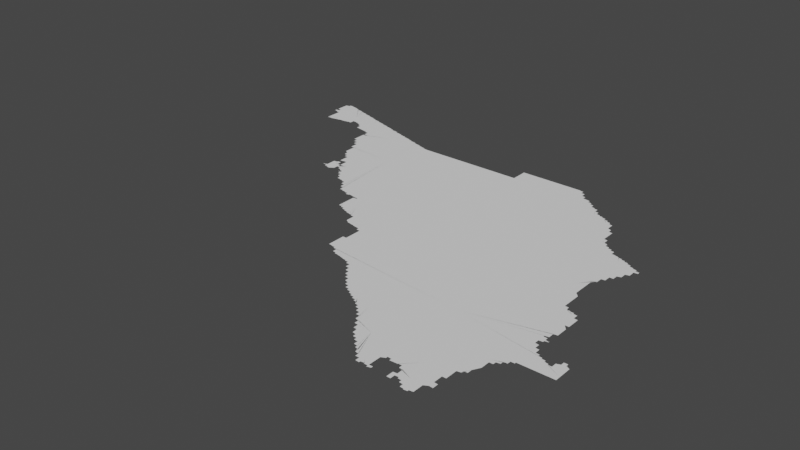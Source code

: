# Source: juarez.blend  (saved by Blender 3.3.6; exported with 4.5.12 LTS)
import bpy
from mathutils import Matrix  # noqa: F401  (used for matrix-valued properties, if any)

bpy.ops.wm.read_factory_settings(use_empty=True)
scene = bpy.context.scene
scene.name = 'Scene'

# ---- collections
col_collection = bpy.data.collections.new('Collection'); scene.collection.children.link(col_collection)

# ---- node groups
ng_auto_smooth = bpy.data.node_groups.new('Auto Smooth', 'GeometryNodeTree')
_s = ng_auto_smooth.interface.new_socket(name='Geometry', in_out='OUTPUT', socket_type='NodeSocketGeometry')
_s = ng_auto_smooth.interface.new_socket(name='Geometry', in_out='INPUT', socket_type='NodeSocketGeometry')
_s = ng_auto_smooth.interface.new_socket(name='Angle', in_out='INPUT', socket_type='NodeSocketFloat')
_s.subtype = 'ANGLE'
_s.min_value = 0.0
_s.max_value = 3.142
ng_auto_smooth.is_modifier = True
_N = ng_auto_smooth.nodes; _L = ng_auto_smooth.links
n0 = _N.new('NodeGroupOutput'); n0.name = 'Group Output'; n0.location = (480, -100)
n1 = _N.new('NodeGroupInput'); n1.name = 'Group Input'; n1.location = (-420, -300)
n2 = _N.new('NodeGroupInput'); n2.name = 'Group Input.001'; n2.location = (-60, -100)
n3 = _N.new('GeometryNodeSetShadeSmooth'); n3.name = 'Set Shade Smooth'; n3.location = (120, -100)
n3.domain = 'EDGE'
n4 = _N.new('GeometryNodeSetShadeSmooth'); n4.name = 'Set Shade Smooth.001'; n4.location = (300, -100)
n5 = _N.new('GeometryNodeInputMeshEdgeAngle'); n5.name = 'Edge Angle'; n5.location = (-420, -220)
n6 = _N.new('GeometryNodeInputEdgeSmooth'); n6.name = 'Is Edge Smooth'; n6.location = (-60, -160)
n7 = _N.new('GeometryNodeInputShadeSmooth'); n7.name = 'Is Face Smooth'; n7.location = (-240, -340)
n8 = _N.new('FunctionNodeBooleanMath'); n8.name = 'Boolean Math'; n8.location = (-60, -220)
n9 = _N.new('FunctionNodeCompare'); n9.name = 'Compare'; n9.location = (-240, -180)
n9.operation = 'LESS_EQUAL'
_L.new(n5.outputs[0], n9.inputs[0])
_L.new(n4.outputs[0], n0.inputs[0])
_L.new(n1.outputs[1], n9.inputs[1])
_L.new(n9.outputs[0], n8.inputs[0])
_L.new(n7.outputs[0], n8.inputs[1])
_L.new(n2.outputs[0], n3.inputs[0])
_L.new(n6.outputs[0], n3.inputs[1])
_L.new(n3.outputs[0], n4.inputs[0])
_L.new(n8.outputs[0], n3.inputs[2])
n0.is_active_output = True

# ---- world
world_world = bpy.data.worlds.new('World'); scene.world = world_world
world_world.use_nodes = True; world_world.node_tree.nodes.clear()
_N = world_world.node_tree.nodes; _L = world_world.node_tree.links
n0 = _N.new('ShaderNodeOutputWorld'); n0.name = 'World Output'; n0.location = (300, 300)
n1 = _N.new('ShaderNodeBackground'); n1.name = 'Background'; n1.location = (10, 300)
n1.inputs[0].default_value = (0.05088, 0.05088, 0.05088, 1.0)
_L.new(n1.outputs[0], n0.inputs[0])
n0.is_active_output = True
world_world.color = (0.05088, 0.05088, 0.05088)
world_world.use_sun_shadow = False
world_world.sun_shadow_jitter_overblur = 0.0

# ---- meshes
me_mesh = bpy.data.meshes.new('Mesh')
me_mesh.from_pydata([(-113.1, 30.7, -7.829e-08), (-113.1, 30.65, -9.501e-08), (-113.1, 30.69, -9.518e-08), (-113.0, 30.62, -1.734e-07), (-113.0, 30.65, -9.926e-08), (-112.3, 31.3, -9.988e-08), (-113.0, 30.59, -2.526e-08), (-113.0, 30.61, -8.835e-08), (-113.0, 30.58, -8.413e-08), (-113.0, 30.55, -7.135e-08), (-113.0, 30.57, -9.561e-08), (-113.0, 30.53, -7.469e-08), (-113.0, 30.55, -9.843e-08), (-112.7, 29.91, -6.974e-08), (-112.7, 29.94, 1.371e-07), (-112.7, 30.02, -9.407e-08), (-112.7, 30.07, -9.882e-08), (-112.7, 29.91, -9.977e-08), (-112.7, 30.01, -1.031e-07), (-112.6, 29.82, 1.733e-07), (-112.7, 29.87, -7.534e-08), (-112.8, 30.27, -8.35e-08), (-112.8, 30.38, -9.205e-08), (-112.8, 30.26, 4.756e-08), (-112.8, 30.22, -1.167e-07), (-112.8, 30.25, -9.864e-08), (-112.8, 30.19, -7.01e-08), (-112.8, 30.21, -8.978e-08), (-112.7, 30.19, -9.871e-08), (-112.9, 30.5, -1.765e-07), (-112.9, 30.53, -9.553e-08), (-112.9, 30.48, -1.135e-07), (-112.9, 30.45, -2.526e-08), (-112.9, 30.47, -8.835e-08), (-112.9, 30.44, -8.413e-08), (-112.9, 30.41, -7.135e-08), (-112.9, 30.43, -9.492e-08), (-112.8, 30.41, -9.681e-08), (-112.7, 29.88, 9.602e-08), (-115.0, 31.92, -7.436e-08), (-115.0, 31.98, -4.77e-08), (-114.9, 31.9, -9.073e-08), (-114.9, 31.99, -9.633e-08), (-114.9, 31.88, -4.328e-08), (-115.0, 32.24, -1.678e-07), (-115.0, 32.25, -6.273e-08), (-115.0, 32.25, -9.76e-08), (-115.0, 32.27, -7.469e-08), (-115.0, 32.21, -7.732e-08), (-115.0, 32.23, -9.926e-08), (-115.0, 32.27, -9.926e-08), (-115.0, 32.29, -7.732e-08), (-115.0, 32.12, -8.823e-08), (-115.0, 32.16, -1.38e-07), (-115.0, 32.19, -7.55e-08), (-115.0, 32.21, -9.485e-08), (-115.0, 32.29, -9.926e-08), (-115.0, 32.32, -1.828e-07), (-115.0, 32.06, -7.219e-08), (-115.0, 32.11, -9.395e-08), (-115.0, 32.17, -9.864e-08), (-115.0, 32.33, -1.2e-07), (-114.9, 32.05, -1.003e-07), (-115.0, 32.19, -9.967e-08), (-115.0, 32.41, 1.586e-08), (-114.9, 32.43, -7.283e-08), (-114.9, 32.43, -1.051e-07), (-114.9, 32.48, -7.216e-08), (-114.8, 31.37, -8.21e-08), (-114.8, 31.46, -7.657e-08), (-114.8, 31.47, -9.435e-08), (-114.8, 31.56, -8.394e-08), (-114.5, 31.61, -9.988e-08), (-114.8, 31.57, -9.164e-08), (-114.8, 31.6, -6.923e-08), (-114.8, 31.64, -7.943e-08), (-114.8, 31.38, -4.439e-08), (-114.8, 31.39, -9.17e-08), (-114.6, 31.4, -8.546e-08), (-114.6, 31.41, -9.777e-08), (-114.5, 31.42, -8.864e-08), (-114.8, 31.85, -4.357e-08), (-114.8, 31.87, -9.294e-08), (-114.8, 31.84, -6.873e-08), (-114.8, 31.72, -1.039e-07), (-114.8, 31.83, -1.213e-07), (-114.8, 31.71, -9.833e-08), (-114.8, 32.29, -9.988e-08), (-114.8, 32.49, -9.535e-08), (-114.8, 32.48, -7.839e-08), (-114.8, 32.47, -7.022e-08), (-114.7, 32.46, -4.413e-08), (-114.7, 32.45, -8.917e-08), (-114.6, 32.44, -8.153e-08), (-114.6, 32.41, -9.599e-08), (-114.6, 32.43, -9.339e-08), (-114.6, 32.42, -9.913e-08), (-114.5, 31.43, -9.788e-08), (-114.4, 31.44, -7.869e-08), (-114.4, 31.45, -9.36e-08), (-114.2, 31.46, -9.202e-08), (-114.1, 31.86, -9.988e-08), (-114.3, 32.33, -9.72e-08), (-114.3, 32.32, -9.541e-08), (-114.3, 32.31, -9.554e-08), (-114.5, 32.39, -8.148e-08), (-114.5, 32.4, -5.327e-08), (-114.5, 32.37, -7.468e-08), (-114.5, 32.38, -5.993e-08), (-114.4, 32.36, -3.139e-08), (-114.3, 32.34, -1.028e-07), (-114.2, 31.47, -8.619e-08), (-114.1, 31.48, -7.206e-08), (-114.1, 31.49, -9.651e-08), (-114.0, 31.49, -9.429e-08), (-114.0, 31.53, -1.002e-07), (-114.0, 31.53, -9.54e-08), (-114.0, 31.57, -9.926e-08), (-114.0, 31.57, -1.073e-07), (-114.0, 31.61, -9.926e-08), (-114.0, 31.61, 4.133e-07), (-114.0, 31.62, 4.036e-07), (-114.2, 32.3, -1.068e-07), (-114.2, 32.29, -9.027e-08), (-114.1, 32.28, -7.513e-08), (-114.1, 32.27, -9.01e-08), (-114.1, 32.25, -9.297e-08), (-114.1, 32.26, -4.731e-08), (-114.0, 32.23, -9.458e-08), (-114.0, 32.24, -9.503e-08), (-113.9, 32.22, -6.78e-08), (-113.9, 32.21, -9.599e-08), (-113.6, 31.33, 2.213e-08), (-113.6, 31.33, -9.961e-08), (-113.6, 31.36, -9.198e-08), (-113.9, 31.6, -6.502e-08), (-113.9, 31.61, -9.61e-08), (-113.8, 31.59, -8.788e-08), (-113.8, 31.58, -7.366e-08), (-113.7, 31.93, -9.988e-08), (-113.8, 31.56, 3.275e-08), (-113.7, 31.55, -8.85e-08), (-113.7, 31.54, -9.59e-08), (-113.7, 31.53, -4.876e-08), (-113.4, 31.75, -9.988e-08), (-113.7, 31.49, -2.85e-08), (-113.7, 31.51, -8.705e-08), (-113.6, 31.45, -1.111e-07), (-113.6, 31.41, -1.225e-07), (-113.6, 31.41, -9.835e-08), (-113.6, 31.45, -9.686e-08), (-113.9, 32.2, -1.144e-07), (-113.9, 32.19, -9.268e-08), (-113.8, 32.18, -8.36e-08), (-113.8, 32.17, -8.751e-08), (-113.7, 32.16, -8.857e-08), (-113.7, 32.15, -8.647e-08), (-113.7, 32.13, -9.886e-08), (-113.7, 32.14, -7.156e-08), (-113.6, 32.12, -1.063e-07), (-113.6, 32.11, -8.918e-08), (-113.6, 31.32, -5.29e-08), (-113.5, 31.31, -9.879e-08), (-113.5, 31.3, -9.334e-08), (-113.4, 31.29, -9.166e-08), (-113.4, 31.28, -6.995e-08), (-113.3, 31.27, -9.645e-08), (-113.3, 31.26, -8.449e-08), (-113.4, 32.03, -9.167e-08), (-113.3, 32.01, -8.127e-08), (-113.6, 32.09, -9.603e-08), (-113.6, 32.1, -7.655e-08), (-113.5, 32.08, -7.93e-08), (-113.5, 32.07, -8.586e-08), (-113.4, 32.06, 4.003e-08), (-113.4, 32.04, -1.047e-07), (-113.3, 32.02, -5.845e-08), (-113.1, 30.8, -6.657e-08), (-113.1, 30.75, -9.234e-08), (-113.1, 30.79, -9.445e-08), (-113.1, 30.81, -9.177e-08), (-113.1, 30.88, -1.064e-08), (-113.1, 30.75, -9.624e-08), (-113.1, 30.89, -9.636e-08), (-113.1, 31.0, -1.025e-07), (-113.1, 31.03, -7.491e-08), (-113.1, 31.01, -9.754e-08), (-113.0, 31.03, -9.786e-08), (-113.2, 31.25, -9.832e-08), (-113.2, 31.24, -7.261e-08), (-113.2, 31.22, -6.698e-08), (-113.1, 31.21, -9.603e-08), (-113.1, 31.2, -5.784e-08), (-113.1, 31.14, 2.805e-08), (-113.1, 31.19, -9.767e-08), (-113.1, 31.07, -9.132e-08), (-113.0, 31.07, -9.916e-08), (-113.0, 31.69, -9.988e-08), (-113.2, 31.97, -9.763e-08), (-113.2, 31.99, -6.663e-08), (-113.2, 31.98, -6.799e-08), (-113.1, 31.96, -9.017e-08), (-113.1, 31.95, -9.814e-08), (-113.0, 31.94, -6.089e-08), (-113.0, 31.93, -9.599e-08), (-113.0, 31.92, -1.146e-07), (-113.0, 31.91, -9.021e-08), (-113.2, 32.0, -6.207e-08), (-112.9, 31.9, -7.432e-08), (-112.9, 31.89, -9.678e-08), (-112.8, 31.88, -8.531e-08), (-112.8, 31.87, -9.375e-08), (-112.8, 31.86, -1.077e-07), (-112.8, 31.85, -9.544e-08), (-112.7, 31.84, -1.001e-07), (-112.7, 31.83, -9.466e-08), (-112.7, 31.81, -9.296e-08), (-112.7, 31.82, -7.09e-08), (-112.4, 28.8, -9.252e-08), (-112.4, 28.78, -8.836e-08), (-112.4, 28.79, -1.006e-07), (-112.3, 28.76, -4.128e-08), (-112.3, 28.77, -9.597e-08), (-112.6, 28.87, 2.166e-07), (-112.6, 28.87, -9.115e-08), (-112.6, 28.89, -6.606e-08), (-112.5, 28.86, -8.499e-08), (-112.5, 28.87, -9.681e-08), (-112.5, 28.9, -7.135e-08), (-112.5, 28.91, -9.5e-08), (-112.5, 28.92, -6.703e-08), (-112.5, 28.84, -7.859e-08), (-112.5, 28.85, -9.51e-08), (-112.5, 28.93, -9.399e-08), (-112.5, 28.94, -6.703e-08), (-112.5, 29.08, -3.816e-08), (-112.5, 28.95, -9.724e-08), (-112.5, 29.07, -9.757e-08), (-112.5, 29.09, -8.906e-08), (-112.5, 28.82, 2.12e-08), (-112.4, 28.81, -8.206e-08), (-112.4, 29.12, -9.988e-08), (-112.5, 29.14, -4.43e-08), (-112.5, 29.18, -8.877e-08), (-112.4, 29.19, -1.02e-07), (-112.4, 29.36, -9.019e-08), (-112.4, 29.41, -8.4e-08), (-112.4, 29.21, -7.698e-08), (-112.4, 29.34, -3.221e-08), (-112.4, 29.21, -9.926e-08), (-112.4, 29.31, -7.355e-08), (-112.4, 29.33, -8.791e-08), (-112.4, 29.41, -9.96e-08), (-112.4, 29.22, -5.682e-08), (-112.6, 29.76, -1.304e-07), (-112.6, 29.72, -9.359e-08), (-112.6, 29.75, -9.508e-08), (-112.6, 29.7, -2.378e-07), (-112.5, 29.67, -8.127e-08), (-112.5, 29.69, -9.282e-08), (-112.5, 29.66, -6.126e-08), (-111.4, 30.08, -9.891e-08), (-112.5, 29.64, -4.484e-08), (-112.5, 29.61, -7.327e-08), (-112.5, 29.63, -8.983e-08), (-112.5, 29.6, -5.327e-08), (-112.4, 29.59, -2.956e-08), (-112.4, 29.51, -7.759e-08), (-112.4, 29.57, -1.026e-07), (-112.4, 29.5, -4.966e-09), (-112.4, 29.48, -7.878e-08), (-112.4, 29.5, -9.123e-08), (-112.6, 29.79, -7.01e-08), (-112.6, 29.79, -9.837e-08), (-112.3, 28.77, -9.563e-08), (-112.3, 28.78, -9.803e-08), (-112.3, 29.11, -1.409e-07), (-112.2, 29.03, -9.779e-08), (-112.2, 28.85, -9.219e-08), (-112.2, 28.93, -1.129e-07), (-112.3, 29.09, -9.317e-08), (-112.3, 29.11, -7.295e-08), (-112.2, 28.85, -5.76e-08), (-112.2, 29.06, -1.008e-07), (-112.2, 29.08, -2.869e-07), (-112.2, 28.93, -7.314e-08), (-112.2, 28.97, -9.777e-08), (-112.2, 29.0, -8.735e-08), (-112.2, 29.01, -9.196e-08), (-112.2, 29.03, -6.973e-08), (-112.2, 28.99, -8.187e-08), (-112.2, 29.02, 2.483e-09), (-112.2, 29.09, -1.037e-07), (-112.1, 28.97, -9.346e-08), (-112.1, 29.03, -9.18e-08), (-112.1, 29.09, -1.026e-07), (-112.1, 28.96, 1.656e-08), (-112.0, 29.15, -9.91e-08), (-112.1, 28.93, -2.148e-08), (-112.1, 28.95, -7.991e-08), (-112.1, 28.91, -5.067e-08), (-112.0, 28.88, -1.691e-07), (-112.0, 28.86, -8.121e-08), (-112.0, 28.87, -9.744e-08), (-112.3, 29.32, -6.542e-08), (-112.3, 29.22, -6.161e-08), (-112.3, 29.33, -9.967e-08), (-112.2, 29.29, -2.742e-08), (-112.2, 29.33, -8.22e-08), (-112.2, 29.26, -9.506e-08), (-112.2, 29.16, -1.028e-07), (-112.2, 29.25, -1.216e-07), (-112.2, 29.13, -7.058e-08), (-112.2, 29.15, -8.741e-08), (-112.2, 29.13, -9.926e-08), (-111.7, 28.46, -9.575e-08), (-112.0, 28.76, -1.092e-07), (-111.9, 28.73, -7.627e-08), (-111.9, 28.75, -9.926e-08), (-111.9, 28.77, -8.609e-08), (-111.9, 28.71, -7.491e-08), (-111.9, 28.73, -9.76e-08), (-111.9, 28.69, -7.135e-08), (-111.9, 28.71, -9.587e-08), (-111.9, 28.68, -6.703e-08), (-111.9, 28.69, -9.665e-08), (-111.8, 28.66, -6.916e-08), (-111.8, 28.64, -3.917e-08), (-111.8, 28.63, -7.228e-08), (-111.8, 28.61, -6.78e-08), (-111.8, 28.57, 3.948e-08), (-111.8, 28.59, -8.91e-08), (-111.7, 28.53, -1.054e-07), (-111.7, 28.49, -1.161e-07), (-111.7, 28.53, -9.672e-08), (-111.7, 28.49, -9.813e-08), (-112.0, 28.84, -7.405e-08), (-111.9, 28.83, -9.986e-08), (-111.7, 28.44, 1.01e-07), (-111.6, 28.43, -8.44e-08), (-111.6, 28.42, -5.977e-08), (-111.5, 28.41, -9.454e-08), (-111.5, 28.4, -6.459e-08), (-111.5, 28.39, -8.904e-08), (-111.5, 28.38, -6.459e-08), (-111.4, 28.35, -3.36e-08), (-111.4, 28.37, -8.403e-08), (-111.4, 28.33, 1.678e-08), (-111.4, 28.31, -7.025e-08), (-111.4, 28.28, -1.619e-07), (-111.4, 28.31, -9.76e-08), (-111.4, 28.26, -2.78e-07), (-111.3, 28.15, -7.295e-08), (-111.3, 28.12, -1.147e-07), (-111.3, 28.15, -9.481e-08), (-111.2, 28.09, -1.881e-08), (-111.2, 28.11, -8.791e-08), (-111.2, 28.07, -7.412e-08), (-111.2, 28.04, -1.115e-07), (-111.2, 28.07, -9.848e-08), (-111.2, 28.02, -2.156e-07), (-111.2, 27.99, -7.283e-08), (-111.2, 28.01, -9.305e-08), (-111.1, 27.96, -9.146e-08), (-111.1, 27.99, -9.554e-08), (-110.9, 27.96, -9.94e-08), (-111.0, 27.96, -1.725e-07), (-111.3, 28.23, -7.025e-08), (-111.3, 28.25, -8.992e-08), (-111.3, 28.2, -1.09e-07), (-111.3, 28.23, -9.76e-08), (-111.3, 28.17, -8.113e-08), (-111.3, 28.19, -8.791e-08), (-111.0, 27.94, -1.013e-07), (-110.9, 27.92, -7.283e-08), (-110.9, 27.93, -9.889e-08), (-110.9, 27.9, -1.291e-07), (-110.9, 27.91, -9.492e-08), (-110.9, 27.88, -1.288e-07), (-110.9, 27.85, -5.978e-08), (-110.9, 27.87, -9.848e-08), (-110.9, 27.87, -9.399e-08), (-110.8, 27.89, -9.309e-08), (-110.8, 27.88, -6.703e-08), (-110.8, 27.91, -9.645e-08), (-110.8, 27.9, -6.703e-08), (-110.8, 27.91, -1.008e-07), (-110.8, 27.9, -6.86e-08), (-110.7, 27.89, -9.827e-08), (-110.6, 27.44, -7.973e-08), (-110.6, 27.31, -9.348e-08), (-110.6, 27.43, -9.951e-08), (-110.6, 27.3, -9.452e-08), (-110.6, 27.31, -9.332e-08), (-110.5, 27.28, -8.564e-08), (-110.5, 27.29, -9.525e-08), (-110.5, 27.26, -8.585e-08), (-110.5, 27.27, -9.862e-08), (-110.4, 27.24, -8.995e-08), (-110.4, 27.25, -9.668e-08), (-110.4, 27.22, -8.999e-08), (-110.4, 27.23, -9.597e-08), (-110.6, 27.64, -9.797e-08), (-110.6, 27.8, -1.013e-07), (-110.6, 27.82, -8.89e-08), (-110.2, 27.48, -9.988e-08), (-110.5, 27.83, -9.5e-08), (-110.7, 27.88, -6.855e-08), (-110.6, 27.87, -9.372e-08), (-110.6, 27.86, -4.661e-08), (-110.5, 27.86, -9.515e-08), (-110.5, 27.84, -9.427e-08), (-110.4, 27.2, -9.681e-08), (-110.3, 27.18, -9.549e-08), (-110.3, 27.19, -9.681e-08), (-110.3, 27.16, -6.605e-08), (-110.3, 27.17, -9.518e-08), (-110.2, 27.15, -9.707e-08), (-110.2, 27.14, -5.375e-08), (-110.2, 27.13, -9.759e-08), (-110.2, 27.12, -7.535e-08), (-110.1, 27.11, -7.885e-08), (-110.1, 27.1, -5.845e-08), (-110.0, 27.09, -7.552e-08), (-110.3, 27.33, -9.988e-08), (-110.4, 27.21, -9.472e-08), (-109.9, 26.86, 7.529e-09), (-109.9, 26.81, -8.247e-08), (-109.8, 26.75, -1.126e-07), (-109.9, 26.81, -9.451e-08), (-109.8, 26.74, -9.002e-08), (-109.8, 26.75, -9.696e-08), (-108.2, 29.21, -1.039e-07), (-110.0, 27.08, -5.845e-08), (-110.0, 27.07, -7.549e-08), (-110.0, 27.06, -7.228e-08), (-109.9, 27.02, 7.129e-08), (-109.9, 27.05, -9.282e-08), (-109.9, 26.97, -8.024e-08), (-109.9, 26.92, -8.53e-08), (-109.9, 26.97, -8.479e-08), (-109.9, 26.91, -8.343e-08), (-109.4, 25.98, -3.643e-08), (-109.7, 26.73, -9.826e-08), (-109.7, 26.72, -7.402e-08), (-109.6, 26.71, -9.559e-08), (-109.6, 26.7, -8.578e-08), (-109.5, 26.68, -4.582e-08), (-109.4, 26.67, -9.467e-08), (-109.4, 26.66, 1.619e-10), (-109.2, 25.59, -7.766e-08), (-109.1, 25.59, -9.833e-08), (-109.1, 25.54, -4.165e-07), (-109.4, 25.83, -8.773e-08), (-109.4, 25.97, -9.352e-08), (-109.4, 25.68, -7.255e-08), (-109.4, 25.83, -8.943e-08), (-109.4, 25.66, -1.264e-07), (-109.3, 26.01, -9.988e-08), (-109.3, 25.65, -9.486e-08), (-109.3, 25.64, -7.373e-08), (-109.2, 25.63, -9.448e-08), (-109.2, 25.62, -5.69e-08), (-109.2, 25.61, -1.026e-07), (-109.4, 25.99, -9.848e-08), (-109.4, 26.02, -1.242e-07), (-109.4, 26.03, -9.597e-08), (-109.4, 26.06, -9.768e-08), (-109.4, 26.1, -4.024e-08), (-109.4, 26.07, -9.623e-08), (-109.4, 26.13, -6.835e-08), (-109.3, 26.13, -9.848e-08), (-109.3, 26.16, -1.303e-07), (-109.3, 26.17, -9.396e-08), (-109.3, 26.2, -9.123e-08), (-109.3, 26.21, -9.196e-08), (-109.3, 26.24, 5.127e-08), (-109.3, 26.55, -7.584e-08), (-109.3, 26.27, -6.748e-08), (-109.3, 26.53, -7.135e-08), (-109.3, 26.55, -9.587e-08), (-109.3, 26.27, -9.975e-08), (-109.3, 26.53, -9.834e-08), (-109.4, 26.64, -1.494e-07), (-109.4, 26.65, -9.033e-08), (-109.4, 26.62, -1.028e-07), (-109.4, 26.6, -1.513e-07), (-109.3, 26.65, -9.988e-08), (-109.3, 26.57, -7.698e-08), (-109.3, 26.59, -9.926e-08), (-109.3, 26.57, -9.76e-08), (-109.1, 25.52, -1.438e-07), (-105.4, 25.24, -9.911e-08), (-109.1, 25.49, -7.75e-08), (-109.1, 25.51, -8.894e-08), (-109.1, 25.47, -6.405e-08), (-109.0, 25.45, -4.139e-08), (-109.0, 25.43, -9.948e-08), (-109.0, 25.42, -7.783e-08), (-109.0, 25.43, -9.789e-08), (-108.9, 25.41, -9.234e-08), (-108.9, 25.4, -5.787e-08), (-108.8, 25.39, -9.207e-08), (-108.8, 25.38, -8.988e-08), (-108.5, 25.27, -3.609e-08), (-108.7, 25.36, 1.357e-07), (-108.7, 25.35, -8.746e-08), (-108.6, 25.34, -7.145e-08), (-108.6, 25.33, -9.595e-08), (-108.6, 25.32, -6.614e-08), (-108.5, 25.31, -9.028e-08), (-108.5, 25.29, -6.058e-08), (-108.2, 24.91, 1.565e-08), (-108.2, 24.89, -5.57e-08), (-108.5, 25.25, -6.796e-08), (-108.4, 25.23, -7.283e-08), (-108.4, 25.25, -9.741e-08), (-108.4, 25.21, -7.698e-08), (-108.4, 25.23, -9.403e-08), (-108.4, 25.21, -9.926e-08), (-108.4, 25.15, 5.854e-10), (-108.4, 25.13, -2.532e-08), (-108.3, 25.12, -8.397e-08), (-108.3, 25.09, -7.275e-08), (-108.3, 25.11, -9.399e-08), (-108.3, 25.07, -7.55e-08), (-108.3, 25.09, -9.325e-08), (-108.3, 25.04, -1.646e-07), (-108.3, 25.07, -9.926e-08), (-108.3, 25.01, -4.957e-10), (-108.3, 25.03, -8.791e-08), (-108.2, 25.0, -6.703e-08), (-108.2, 24.97, -7.283e-08), (-108.2, 24.99, -9.508e-08), (-108.2, 24.97, -9.76e-08), (-107.9, 24.64, -1.057e-07), (-107.9, 24.62, -8.462e-08), (-107.9, 24.59, -5.975e-08), (-107.9, 24.61, -8.978e-08), (-107.9, 24.58, -8.041e-08), (-107.9, 24.56, -8.297e-08), (-107.8, 24.54, -6.703e-08), (-107.8, 24.55, -9.291e-08), (-108.1, 24.87, -7.132e-08), (-108.1, 24.85, -7.55e-08), (-108.1, 24.87, -9.677e-08), (-108.1, 24.82, -1.585e-07), (-108.1, 24.85, -9.842e-08), (-108.1, 24.8, -1.418e-07), (-108.1, 24.78, -1.785e-07), (-108.0, 24.75, -7.283e-08), (-108.0, 24.77, -9.479e-08), (-108.0, 24.72, -1.457e-07), (-108.0, 24.75, -9.76e-08), (-108.0, 24.69, -8.446e-08), (-108.0, 24.67, -7.157e-08), (-107.5, 24.32, -5.659e-08), (-107.8, 24.52, -6.703e-08), (-107.8, 24.53, -9.678e-08), (-107.8, 24.49, -5.007e-08), (-107.8, 24.51, -9.399e-08), (-107.8, 24.47, -7.135e-08), (-107.8, 24.46, -1.095e-07), (-107.8, 24.47, -9.288e-08), (-107.7, 24.44, -7.195e-08), (-107.7, 24.45, -9.926e-08), (-107.7, 24.42, -8.992e-08), (-107.7, 24.43, -9.447e-08), (-107.7, 24.4, -1.129e-07), (-107.7, 24.41, -9.508e-08), (-107.6, 24.38, -7.01e-08), (-107.6, 24.39, -9.848e-08), (-107.6, 24.36, -3.21e-09), (-107.6, 24.34, -9.822e-08), (-107.6, 24.35, -9.41e-08), (-107.5, 24.3, 2.62e-08), (-107.5, 24.28, -9.723e-08), (-107.5, 24.29, -9.223e-08), (-107.4, 24.26, -1.15e-07), (-107.4, 24.27, -9.382e-08), (-107.4, 24.24, -7.195e-08), (-107.4, 24.25, -9.926e-08), (-107.4, 24.22, -9.228e-08), (-107.4, 24.23, -9.623e-08), (-107.3, 24.2, -9.721e-08), (-107.3, 24.21, -9.838e-08), (-107.3, 24.18, -7.01e-08), (-107.3, 24.19, -9.848e-08), (-107.3, 24.27, -9.988e-08), (-107.3, 24.16, 1.972e-09), (-107.2, 24.14, -1.066e-07), (-107.2, 24.15, -9.296e-08), (-107.1, 24.0, -8.092e-08), (-107.0, 23.98, -8.319e-08), (-107.0, 23.96, -1.057e-07), (-107.0, 23.94, -8.35e-08), (-107.0, 23.95, -9.797e-08), (-107.0, 23.92, -8.351e-08), (-107.0, 23.93, -9.399e-08), (-107.0, 23.9, -6.703e-08), (-107.0, 23.91, -9.399e-08), (-106.9, 23.87, -7.132e-08), (-106.9, 23.89, -9.399e-08), (-106.9, 23.85, -7.135e-08), (-106.9, 23.87, -9.363e-08), (-106.9, 23.83, -7.135e-08), (-106.9, 23.85, -9.445e-08), (-106.9, 23.81, -7.135e-08), (-106.9, 23.83, -9.587e-08), (-107.2, 24.12, -2.623e-08), (-107.2, 24.09, -8.888e-08), (-107.2, 24.11, -9.255e-08), (-107.1, 24.07, -2.619e-08), (-107.1, 24.05, -8.387e-08), (-107.1, 24.03, -8.021e-08), (-107.1, 24.02, -8.041e-08), (-107.0, 24.14, -9.988e-08), (-106.8, 23.68, -1.617e-07), (-106.8, 23.66, -2.78e-07), (-106.7, 23.63, -7.025e-08), (-106.7, 23.65, -8.991e-08), (-106.7, 23.6, -1.064e-07), (-106.7, 23.63, -9.785e-08), (-106.7, 23.58, -2.771e-07), (-106.7, 23.55, -7.295e-08), (-106.7, 23.57, -9.317e-08), (-106.7, 23.52, -1.612e-07), (-106.7, 23.55, -9.76e-08), (-106.2, 23.46, -9.988e-08), (-106.6, 23.49, -5.747e-08), (-106.6, 23.51, -8.93e-08), (-106.6, 23.47, -7.192e-08), (-106.6, 23.43, 5.287e-08), (-106.6, 23.47, -2.192e-08), (-106.6, 23.41, -6.95e-08), (-106.6, 23.38, -1.567e-07), (-106.6, 23.41, -9.895e-08), (-106.9, 23.79, -7.135e-08), (-106.9, 23.81, -9.587e-08), (-106.8, 23.76, -1.048e-07), (-106.8, 23.79, -9.681e-08), (-106.9, 24.25, -9.988e-08), (-106.8, 23.74, -1.4e-07), (-106.8, 23.71, -7.025e-08), (-106.8, 23.73, -8.992e-08), (-106.8, 23.71, -9.76e-08), (-106.2, 23.03, -7.135e-08), (-106.5, 23.36, -3.084e-07), (-106.5, 23.33, -7.192e-08), (-106.5, 23.35, -9.405e-08), (-106.5, 23.3, -1.363e-07), (-106.5, 23.33, -9.96e-08), (-106.5, 23.27, -6.796e-08), (-106.5, 23.29, -9.182e-08), (-106.5, 23.24, -1.553e-07), (-106.5, 23.27, -9.571e-08), (-106.4, 23.22, -2.219e-07), (-106.4, 23.2, -8.002e-08), (-106.4, 23.19, -1.482e-08), (-106.4, 23.16, -6.493e-08), (-106.4, 23.14, -1.569e-07), (-106.3, 23.11, -7.732e-08), (-106.3, 23.13, -9.926e-08), (-106.3, 23.09, -7.627e-08), (-106.3, 23.11, -9.926e-08), (-106.3, 23.07, -7.468e-08), (-106.3, 23.09, -9.76e-08), (-106.3, 23.06, -7.166e-08), (-106.3, 23.07, -9.76e-08), (-106.2, 23.05, -9.631e-08), (-105.9, 22.72, -8.769e-08), (-106.2, 23.02, -6.376e-08), (-106.2, 23.0, -6.703e-08), (-106.2, 23.01, -9.201e-08), (-106.2, 22.97, -8.436e-08), (-106.2, 22.99, -9.294e-08), (-106.2, 22.95, -1.362e-07), (-106.1, 22.93, -7.291e-08), (-106.1, 22.92, -5.327e-08), (-106.1, 22.91, -5.641e-08), (-106.1, 22.89, -6.202e-08), (-106.1, 22.87, -1.581e-08), (-106.0, 22.85, -8.926e-08), (-106.0, 22.82, -1.102e-07), (-106.0, 22.81, -7.146e-08), (-106.0, 22.78, -1.17e-07), (-106.0, 22.76, -8.97e-08), (-105.9, 22.74, -1.274e-07), (-105.9, 22.7, -6.703e-08), (-105.9, 22.71, -9.26e-08), (-105.9, 22.68, -6.703e-08), (-105.9, 22.69, -9.399e-08), (-105.9, 22.65, -7.135e-08), (-105.9, 22.67, -9.5e-08), (-105.8, 22.64, -7.135e-08), (-105.8, 22.65, -9.587e-08), (-105.8, 22.61, -7.468e-08), (-105.8, 22.63, -9.681e-08), (-105.8, 22.59, -7.382e-08), (-105.8, 22.61, -9.327e-08), (-105.8, 22.57, -7.732e-08), (-105.8, 22.59, -9.926e-08), (-105.8, 22.57, -9.926e-08), (-105.7, 22.53, -1.466e-07), (-105.7, 22.69, -9.988e-08), (-105.7, 22.5, -1.773e-07), (-105.7, 22.49, -1.389e-07), (-105.7, 22.49, -1.761e-07), (-105.7, 22.51, -9.372e-08), (-105.7, 22.55, -9.784e-08), (-105.7, 22.57, -9.887e-08), (-105.7, 22.52, -1.113e-07), (-105.7, 22.55, -7.55e-08), (-105.6, 22.58, -7.886e-08), (-104.2, 27.2, -9.988e-08), (-105.5, 30.76, -9.988e-08), (-105.6, 22.57, -8.491e-08), (-105.6, 22.56, -8.973e-08), (-105.5, 22.63, -9.921e-08), (-105.5, 22.54, -8.07e-08), (-105.5, 22.55, -9.859e-08), (-105.5, 22.59, -1.003e-07), (-105.5, 22.67, -9.671e-08), (-105.5, 22.7, -4.93e-09), (-105.5, 22.52, -3.282e-08), (-105.4, 22.54, -1.238e-08), (-105.5, 22.66, -1.004e-07), (-105.5, 22.51, -7.886e-08), (-105.5, 22.62, -1.074e-07), (-105.4, 22.59, -5.971e-08), (-105.5, 22.77, -9.159e-08), (-105.5, 22.73, -1.001e-07), (-105.5, 22.83, -9.168e-08), (-105.5, 22.73, -7.311e-08), (-105.5, 22.78, -6.031e-08), (-105.5, 22.83, -8.834e-08), (-105.5, 22.87, -9.597e-08), (-105.5, 22.88, -7.899e-08), (-105.5, 22.92, -3e-09), (-105.4, 22.97, -8.411e-08), (-105.4, 22.97, -8.799e-08), (-105.4, 23.01, -9.597e-08), (-105.4, 23.02, -9.059e-08), (-105.4, 23.02, -1.294e-07), (-105.3, 22.98, -1.058e-07), (-105.3, 23.01, -9.508e-08), (-105.3, 22.95, -8.865e-08), (-105.3, 22.97, -9.119e-08), (-104.7, 23.35, -9.988e-08), (-105.4, 23.05, -9.234e-08), (-105.4, 23.07, -1.015e-07), (-105.4, 23.06, 3.472e-08), (-105.4, 23.05, -5.28e-08), (-105.4, 23.05, -9.926e-08), (-105.0, 22.66, -1.186e-07), (-105.0, 22.69, -7.349e-08), (-105.0, 22.63, -7.058e-08), (-105.0, 22.65, -8.735e-08), (-105.0, 22.59, -1.347e-07), (-105.0, 22.63, -9.915e-08), (-105.0, 22.69, -9.85e-08), (-105.0, 22.55, -1.162e-07), (-105.0, 22.59, -9.333e-08), (-105.0, 22.7, -7.7e-08), (-105.0, 22.51, -9.828e-08), (-105.0, 22.55, -9.76e-08), (-104.8, 22.65, -1.023e-07), (-104.9, 22.71, -8.949e-08), (-105.1, 22.96, -9.691e-08), (-105.1, 22.96, -4.439e-08), (-105.1, 22.97, -9.509e-08), (-105.0, 22.97, -9.91e-08), (-105.0, 22.95, -7.3e-08), (-105.0, 22.92, -1.305e-07), (-105.0, 22.88, -1.043e-07), (-105.0, 22.91, -9.488e-08), (-104.9, 30.41, -1.017e-07), (-105.1, 30.73, -9.434e-08), (-105.1, 30.63, -9.988e-08), (-105.1, 30.72, -6.631e-08), (-105.1, 30.69, -9.848e-08), (-105.1, 30.7, -7.01e-08), (-105.0, 30.68, -1.159e-07), (-105.0, 30.66, -1.131e-07), (-105.0, 30.65, -7.648e-08), (-105.0, 30.62, -8.16e-08), (-105.0, 30.63, -8.928e-08), (-104.9, 22.51, -1.348e-07), (-104.9, 22.54, -1.172e-07), (-104.9, 22.57, -9.926e-08), (-104.9, 22.59, -9.742e-08), (-104.9, 22.73, -9.695e-08), (-104.9, 22.57, -7.732e-08), (-104.9, 22.61, -9.617e-08), (-104.9, 22.59, -7.469e-08), (-104.9, 22.63, -9.549e-08), (-104.9, 22.61, -7.468e-08), (-104.8, 22.64, -7.135e-08), (-104.8, 22.63, -8.808e-08), (-104.8, 22.65, -9.933e-08), (-104.8, 22.62, -7.166e-08), (-104.8, 22.63, -9.305e-08), (-104.8, 22.6, -8.104e-08), (-104.7, 22.57, -9.881e-08), (-104.7, 22.59, -9.317e-08), (-104.7, 22.56, -1.441e-07), (-104.7, 22.54, -1.047e-07), (-104.7, 22.52, -1.009e-07), (-104.6, 22.49, -7.698e-08), (-104.6, 22.51, -9.926e-08), (-104.9, 22.72, -7.567e-08), (-104.9, 22.84, -2.713e-08), (-104.9, 22.87, -9.196e-08), (-104.9, 22.81, 1.426e-08), (-104.9, 22.78, -9.619e-08), (-104.9, 22.77, -9.895e-08), (-104.6, 22.74, -9.988e-08), (-104.7, 29.79, -9.988e-08), (-104.7, 30.01, -9.921e-08), (-104.7, 30.01, -9.056e-08), (-104.7, 30.07, -9.004e-08), (-104.7, 29.93, -9.083e-08), (-104.6, 29.87, -6.844e-08), (-104.7, 29.89, -9.76e-08), (-104.7, 29.92, -1.059e-07), (-104.7, 29.89, -7.166e-08), (-104.8, 30.37, -8.144e-08), (-104.8, 30.34, -1.014e-07), (-104.8, 30.36, -1.801e-07), (-104.8, 30.33, -8.602e-08), (-104.8, 30.32, -1.466e-07), (-104.7, 30.23, -9.795e-08), (-104.7, 30.26, -9.665e-08), (-104.8, 30.27, -9.41e-08), (-104.8, 30.3, -9.605e-08), (-104.7, 30.11, -9.43e-08), (-104.7, 30.18, -8.538e-08), (-104.7, 30.21, 2.899e-08), (-104.7, 30.23, -7.068e-08), (-104.7, 30.12, -4.71e-08), (-104.9, 30.6, -7.626e-08), (-104.9, 30.59, -7.655e-08), (-104.9, 30.57, -7.642e-08), (-104.9, 30.54, -8.814e-08), (-104.9, 30.55, -8.928e-08), (-104.5, 22.41, -1.63e-08), (-104.5, 22.38, -1.547e-07), (-104.5, 22.39, -8.432e-08), (-104.5, 22.36, -6.736e-08), (-104.5, 22.37, -9.502e-08), (-104.5, 22.37, -9.062e-08), (-104.5, 22.38, -7.025e-08), (-104.5, 22.39, -9.823e-08), (-104.4, 22.4, -1.366e-07), (-104.6, 22.48, -7.391e-08), (-104.6, 22.49, -9.76e-08), (-104.6, 22.46, -6.973e-08), (-104.6, 22.47, -9.587e-08), (-104.6, 22.44, -9.052e-08), (-104.6, 22.42, -6.522e-08), (-104.5, 22.52, -9.988e-08), (-104.4, 22.41, -9.427e-08), (-104.4, 22.42, -9.487e-08), (-104.4, 22.43, -8.763e-08), (-104.4, 22.44, -7.068e-08), (-104.3, 22.45, -9.698e-08), (-104.3, 22.46, -1.067e-07), (-104.3, 22.53, -9.279e-08), (-104.3, 22.95, -9.988e-08), (-104.5, 29.65, -9.164e-08), (-104.6, 29.76, -8.626e-08), (-104.6, 29.73, 2.589e-08), (-104.5, 29.69, -8.223e-08), (-104.5, 29.68, -9.003e-08), (-104.5, 29.63, -9.009e-08), (-104.4, 29.6, -3.198e-08), (-104.5, 29.61, -7.294e-08), (-104.5, 29.62, -7.058e-08), (-104.4, 29.58, -6.801e-08), (-104.4, 29.55, -9.52e-08), (-104.4, 29.56, -7.127e-08), (-104.3, 29.54, -7.703e-08), (-104.6, 29.84, -8.375e-08), (-104.6, 29.85, -9.067e-08), (-104.6, 29.81, -9.419e-08), (-104.6, 29.77, -9.419e-08), (-104.6, 29.8, -8.563e-08), (-104.3, 22.47, -9.597e-08), (-104.3, 22.51, 1.33e-08), (-104.3, 22.63, -9.733e-08), (-104.3, 22.47, -4.634e-08), (-104.3, 22.54, -1.002e-07), (-104.3, 22.57, -9.926e-08), (-104.3, 22.63, -8.058e-08), (-104.3, 22.65, -9.848e-08), (-104.3, 22.71, -9.559e-08), (-104.3, 22.57, -6.9e-08), (-104.3, 22.65, -9.668e-08), (-104.3, 22.72, -8.469e-08), (-104.2, 22.78, -8.025e-08), (-104.2, 22.93, -1.001e-07), (-104.1, 22.77, -9.233e-08), (-104.2, 22.95, -9.747e-08), (-104.1, 22.83, -1e-07), (-104.1, 22.92, -1.112e-07), (-104.1, 22.89, 2.893e-08), (-104.1, 22.82, -8.565e-08), (-104.1, 23.41, -9.842e-08), (-104.2, 23.1, -8.751e-08), (-104.2, 23.15, -9.815e-08), (-104.2, 23.15, -7.732e-08), (-104.2, 23.17, -9.926e-08), (-104.1, 23.19, -9.601e-08), (-104.1, 23.17, -7.829e-08), (-104.1, 23.2, -7.605e-08), (-104.1, 23.29, -9.136e-08), (-104.1, 23.3, -7.499e-08), (-104.0, 23.51, -9.97e-08), (-104.1, 23.41, -7.158e-08), (-104.1, 23.47, -1.022e-07), (-104.1, 23.48, -5.438e-08), (-103.9, 23.69, -9.95e-08), (-104.0, 23.5, -7.166e-08), (-104.0, 23.52, -1.504e-07), (-104.1, 27.74, -9.988e-08), (-103.8, 28.09, -9.98e-08), (-104.2, 29.48, -1.009e-07), (-104.2, 29.43, -9.926e-08), (-104.2, 29.37, -9.755e-08), (-104.2, 29.41, -9.681e-08), (-104.2, 29.43, -7.55e-08), (-104.2, 29.39, -7.281e-08), (-104.2, 29.41, -7.275e-08), (-104.1, 29.36, 2.62e-09), (-104.0, 29.33, -9.269e-08), (-104.1, 29.34, -8.239e-08), (-104.0, 29.31, -8.966e-08), (-104.3, 29.53, -9.382e-08), (-104.3, 29.52, -8.719e-08), (-104.3, 29.51, -9.991e-08), (-104.3, 29.49, -9.083e-08), (-104.2, 29.46, -1.474e-07), (-104.0, 23.54, -2.414e-07), (-104.0, 23.55, -9.886e-08), (-104.0, 23.56, -6.693e-08), (-103.9, 23.59, -9.767e-08), (-103.9, 23.57, -7.399e-08), (-103.9, 23.59, -7.506e-08), (-103.9, 23.61, 4.496e-08), (-103.9, 23.62, -7.88e-08), (-103.9, 23.64, -8.261e-08), (-103.8, 24.0, -9.776e-08), (-103.8, 23.87, -9.705e-08), (-103.8, 23.87, -4.717e-08), (-103.8, 24.21, -9.988e-08), (-103.8, 24.03, -9.692e-08), (-103.8, 24.04, -6.909e-08), (-103.8, 24.06, -8.4e-08), (-103.8, 24.08, -5.146e-08), (-103.8, 24.09, -7.135e-08), (-103.8, 24.11, -9.677e-08), (-103.7, 24.11, -7.468e-08), (-103.7, 24.13, -9.76e-08), (-103.7, 24.13, -8.762e-08), (-103.7, 24.15, -9.926e-08), (-103.7, 24.16, -1.233e-07), (-103.8, 26.85, -9.111e-08), (-103.8, 26.87, -9.677e-08), (-103.8, 26.87, -6.95e-08), (-103.8, 26.81, -9.848e-08), (-103.8, 26.84, -1.298e-07), (-103.8, 26.79, -8.661e-08), (-103.8, 26.81, -7.295e-08), (-103.7, 26.75, -9.926e-08), (-103.7, 26.78, -1.24e-07), (-103.7, 26.73, -5.801e-08), (-103.7, 26.75, -7.577e-08), (-103.7, 26.71, -9.027e-08), (-103.8, 27.19, -9.706e-08), (-103.8, 26.92, -6.325e-08), (-103.8, 26.9, -1.153e-07), (-103.8, 27.19, -9.125e-08), (-103.8, 26.95, -9.317e-08), (-103.8, 26.96, -7.733e-08), (-103.8, 26.99, -9.317e-08), (-103.8, 27.03, -3.194e-08), (-103.8, 27.09, -9.306e-08), (-103.8, 27.15, -3.49e-08), (-103.8, 27.0, -6.947e-08), (-103.8, 27.09, -8.629e-08), (-103.8, 27.06, -3.111e-08), (-103.9, 27.54, -9.721e-08), (-103.8, 27.25, -9.852e-08), (-103.9, 27.39, -9.901e-08), (-103.8, 27.29, -1.681e-07), (-103.9, 27.39, -1.238e-08), (-103.8, 27.29, -6.68e-08), (-103.8, 27.24, -6.412e-08), (-103.9, 27.68, -8.779e-08), (-103.9, 27.69, -9.883e-08), (-103.9, 27.8, -9.452e-08), (-103.9, 28.05, -9.916e-08), (-103.9, 27.99, -9.07e-08), (-103.9, 27.95, -5.461e-08), (-103.9, 28.02, -4.735e-08), (-103.9, 27.99, -7.068e-08), (-103.8, 28.06, -9.061e-08), (-103.8, 28.13, -9.8e-08), (-103.8, 28.1, -9.681e-08), (-103.8, 28.16, -2.975e-08), (-103.8, 28.13, -6.928e-08), (-103.8, 28.23, -9.892e-08), (-103.8, 28.19, -9.317e-08), (-103.8, 28.2, -9.664e-08), (-103.7, 28.24, -1.073e-07), (-103.7, 28.27, -9.848e-08), (-103.7, 28.33, -9.409e-08), (-103.7, 28.27, -7.167e-08), (-103.7, 28.3, -1.122e-08), (-103.7, 28.37, -9.563e-08), (-103.7, 28.87, -9.988e-08), (-103.9, 29.15, -9.988e-08), (-104.0, 29.32, -5.993e-08), (-103.9, 29.3, -7.277e-08), (-103.9, 29.29, -8.495e-08), (-103.9, 29.28, -7.036e-08), (-103.9, 29.27, -9.597e-08), (-103.8, 29.26, -1.357e-07), (-103.8, 29.25, -9.732e-08), (-103.8, 29.24, -1.068e-07), (-103.8, 29.23, -9.597e-08), (-103.7, 29.22, -1.122e-07), (-103.7, 29.21, -9.419e-08), (-103.7, 29.2, -9.975e-08), (-103.7, 29.19, -8.635e-08), (-103.7, 24.17, -8.161e-08), (-103.7, 24.19, -5.887e-08), (-103.6, 24.21, -6.651e-08), (-103.6, 24.23, -2.822e-08), (-103.6, 24.24, -6.84e-08), (-103.6, 24.26, -8.068e-08), (-103.6, 24.29, -9.312e-08), (-103.6, 24.28, -6.703e-08), (-103.5, 24.31, -9.322e-08), (-103.5, 24.3, -6.703e-08), (-103.5, 24.32, -6.973e-08), (-103.5, 24.33, -9.587e-08), (-103.5, 24.33, -7.135e-08), (-103.5, 24.35, -9.587e-08), (-103.5, 24.35, -7.135e-08), (-103.5, 24.37, -9.952e-08), (-103.5, 24.39, -9.269e-08), (-103.5, 24.38, -7.135e-08), (-103.4, 24.39, -7.135e-08), (-103.4, 24.41, -9.587e-08), (-103.4, 24.41, -7.135e-08), (-103.4, 24.43, -9.511e-08), (-103.5, 25.28, -9.718e-08), (-103.5, 25.25, -9.268e-08), (-103.5, 25.23, -9.21e-08), (-103.5, 25.25, -6.869e-08), (-103.4, 25.17, -9.38e-08), (-103.4, 25.19, -9.926e-08), (-103.4, 25.22, -1.237e-07), (-103.3, 25.05, -9.615e-08), (-103.4, 25.19, -7.192e-08), (-103.4, 25.14, -9.209e-08), (-103.4, 25.16, -2.907e-07), (-103.4, 25.11, -2.37e-08), (-103.5, 25.29, -8.978e-08), (-103.5, 25.33, -1.054e-07), (-103.5, 25.53, -9.735e-08), (-103.5, 25.57, -1.063e-07), (-103.5, 25.34, -1.053e-07), (-103.5, 25.35, -9.39e-08), (-103.4, 25.52, -8.449e-08), (-103.4, 25.36, -7.399e-08), (-103.4, 25.37, -9.926e-08), (-103.4, 25.58, -9.384e-08), (-103.4, 25.38, -1.425e-07), (-103.4, 25.47, -9.639e-08), (-103.4, 25.49, -9.039e-08), (-103.4, 25.5, -6.703e-08), (-103.4, 25.39, -9.167e-08), (-103.4, 25.48, -6.973e-08), (-103.4, 25.4, -3.608e-08), (-103.4, 25.45, -9.76e-08), (-103.4, 25.46, -7.037e-08), (-103.4, 25.61, -9.749e-08), (-103.4, 25.61, -9.411e-08), (-103.4, 25.64, -3.968e-08), (-103.4, 25.67, -9.5e-08), (-103.4, 25.68, -9.662e-08), (-103.4, 25.71, -9.848e-08), (-103.5, 26.57, -9.988e-08), (-103.4, 26.62, -7.795e-08), (-103.4, 26.53, -8.815e-08), (-103.4, 26.53, -8.018e-08), (-103.7, 26.7, 5.732e-08), (-103.7, 26.69, -8.921e-08), (-103.6, 26.68, -8.153e-08), (-103.6, 26.67, -9.339e-08), (-103.5, 26.66, -9.053e-08), (-103.5, 26.65, -8.868e-08), (-103.5, 26.64, -7.338e-08), (-103.5, 26.63, -6.444e-08), (-103.4, 26.59, -3.901e-08), (-103.4, 26.61, -8.23e-08), (-103.7, 28.34, -1.028e-07), (-103.7, 28.38, -9.558e-08), (-103.7, 28.41, -9.848e-08), (-103.6, 28.44, -6.264e-08), (-103.6, 28.41, -6.835e-08), (-103.6, 28.47, -9.237e-08), (-103.6, 28.48, -9.099e-08), (-103.6, 28.51, -9.843e-08), (-103.6, 28.52, -9.082e-08), (-103.6, 28.55, -1.214e-08), (-103.5, 28.58, -3.246e-09), (-103.5, 28.61, -9.488e-08), (-103.5, 28.62, -9.06e-08), (-103.5, 28.65, -9.419e-08), (-103.5, 28.66, -8.912e-08), (-103.5, 28.69, -9.681e-08), (-103.5, 28.7, -1.082e-07), (-103.5, 28.73, -9.926e-08), (-103.4, 28.76, -6.931e-08), (-103.5, 28.73, -7.195e-08), (-103.4, 28.79, -9.408e-08), (-103.4, 28.8, -1.007e-07), (-103.6, 29.11, -9.719e-08), (-103.5, 29.1, -1.131e-07), (-103.5, 29.09, -9.681e-08), (-103.5, 29.08, -1.084e-07), (-103.4, 29.05, -9.897e-08), (-103.5, 29.07, -9.677e-08), (-103.4, 29.06, -9.257e-08), (-103.4, 28.83, -9.023e-08), (-103.4, 29.04, -8.804e-08), (-103.4, 28.84, -1.094e-07), (-103.4, 28.87, -9.926e-08), (-103.4, 28.9, -9.332e-08), (-103.4, 29.03, -9.41e-08), (-103.4, 28.87, -7.068e-08), (-103.4, 28.93, -9.577e-08), (-103.4, 29.01, -9.761e-08), (-103.4, 29.02, -8.998e-08), (-103.7, 29.18, 2.48e-08), (-103.6, 29.16, -1.203e-09), (-103.6, 29.13, -9.926e-08), (-103.6, 29.14, -7.195e-08), (-103.6, 29.12, -1.218e-07), (-102.5, 24.54, -1.026e-07), (-103.1, 24.43, -9.16e-08), (-103.3, 24.95, -9.048e-08), (-103.2, 24.93, -9.926e-08), (-103.2, 24.94, -6.928e-08), (-103.2, 24.92, -1.325e-07), (-103.2, 24.91, -9.848e-08), (-103.2, 24.9, -1.259e-07), (-103.1, 24.88, -9.721e-08), (-103.2, 24.89, -9.681e-08), (-103.1, 24.87, -9.597e-08), (-103.1, 24.85, -9.196e-08), (-103.1, 24.86, -1.122e-07), (-103.0, 24.84, -8.664e-08), (-103.4, 25.09, -8.65e-08), (-103.3, 24.99, -8.47e-08), (-103.3, 25.03, -3.248e-08), (-103.3, 25.08, -1.18e-07), (-103.3, 24.97, -1.957e-08), (-103.3, 24.99, -7.166e-08), (-103.3, 25.43, -9.848e-08), (-103.4, 25.45, -7.468e-08), (-103.3, 25.42, -1.256e-07), (-103.4, 25.71, -7.025e-08), (-103.4, 25.73, -9.095e-08), (-103.3, 25.85, -9.56e-08), (-103.3, 25.74, -8.999e-08), (-103.3, 25.77, -9.508e-08), (-103.3, 25.84, -4.123e-08), (-103.3, 25.78, -5.409e-08), (-103.3, 26.03, -9.409e-08), (-103.4, 26.15, -1.002e-07), (-103.3, 26.03, -7.708e-08), (-103.3, 26.15, -7.01e-08), (-103.3, 26.17, 1.005e-07), (-103.3, 26.21, -8.329e-08), (-103.3, 26.22, -8.263e-08), (-103.4, 26.49, -9.51e-08), (-103.3, 26.38, -9.04e-08), (-103.3, 26.39, -9.471e-08), (-103.3, 26.43, -9.126e-08), (-103.3, 26.48, -7.212e-08), (-103.3, 26.25, -9.483e-08), (-103.3, 26.43, -8.57e-08), (-103.3, 26.33, -8.49e-08), (-103.3, 26.26, -4.002e-07), (-103.3, 26.29, -4.292e-08), (-103.3, 26.33, -1.283e-07), (-103.3, 26.29, -1.982e-08), (-103.3, 28.94, -8.949e-08), (-103.3, 28.97, 1.4e-08), (-103.3, 29.0, -8.112e-08), (-103.0, 24.83, -9.11e-08), (-102.9, 24.77, -9.838e-08), (-103.0, 24.82, 3.515e-08), (-103.0, 24.8, 7.19e-08), (-102.9, 24.78, -7.058e-08), (-102.9, 24.76, -1.239e-07), (-102.9, 24.75, -9.496e-08), (-102.8, 24.75, -9.196e-08), (-102.8, 24.77, -6.796e-08), (-102.8, 24.77, -9.929e-08), (-102.8, 24.8, -1.504e-07), (-102.8, 24.82, -1.435e-07), (-102.5, 24.59, -1.034e-07), (-102.8, 24.83, -9.294e-08), (-102.8, 24.85, -6.869e-08), (-102.8, 24.85, -9.76e-08), (-102.8, 24.88, -9.557e-08), (-102.7, 24.91, -4.052e-08), (-102.7, 24.93, -7.295e-08), (-102.5, 24.43, 5.024e-08), (-102.5, 24.43, 5.684e-08), (-102.5, 24.58, -4.578e-08), (-102.7, 24.92, -9.988e-08), (-102.7, 24.93, -9.76e-08), (-102.7, 24.96, -1.056e-07), (-102.6, 24.95, -9.711e-08), (-102.5, 24.75, -9.408e-08), (-102.6, 24.93, 9.425e-09), (-102.5, 24.89, 2.235e-08), (-102.5, 24.74, -7.496e-08), (-102.7, 24.98, -1.554e-07), (-102.7, 24.99, -9.492e-08), (-102.7, 25.01, -7.192e-08), (-102.6, 25.0, -1.036e-07), (-102.6, 25.01, -9.926e-08), (-102.6, 25.03, -1.047e-07), (-102.6, 25.01, -8.791e-08), (-102.6, 24.97, -9.848e-08), (-102.6, 24.97, -7.283e-08), (-110.5, 27.84, -4.76e-07), (-109.1, 25.56, -2.95e-07), (-108.2, 24.94, -5.331e-08), (-108.4, 25.18, -6.18e-09), (-105.8, 22.54, -3.062e-07), (-112.3, 31.71, -9.861e-08), (-112.6, 31.8, 8.688e-08), (-112.5, 31.78, -9.138e-08), (-112.5, 31.77, -9.43e-08), (-112.5, 31.76, -9.318e-08), (-112.5, 31.75, -9.288e-08), (-112.4, 31.74, -7.561e-08), (-112.4, 31.73, -6.526e-08), (-112.3, 31.72, -8.572e-08), (-112.3, 31.7, -8.697e-08), (-112.1, 31.65, -9.942e-08), (-112.2, 31.67, -9.427e-08), (-112.1, 31.66, -7.406e-08), (-112.1, 31.64, -1.106e-07), (-112.1, 31.63, -8.829e-08), (-112.0, 31.62, -7.437e-08), (-112.0, 31.61, -7.665e-08), (-112.3, 31.69, -9.164e-08), (-112.2, 31.68, -9.835e-08), (-111.9, 31.6, 1.384e-07), (-111.9, 31.57, -8.955e-08), (-111.9, 31.58, -1.077e-07), (-111.8, 31.55, -8.849e-08), (-111.8, 31.56, -5.375e-08), (-111.8, 31.54, -7.86e-08), (-111.8, 31.53, -8.902e-08), (-111.7, 31.52, 8.837e-08), (-111.6, 31.5, -9.081e-08), (-111.6, 31.49, -9.349e-08), (-111.6, 31.47, -9.415e-08), (-111.6, 31.48, -9.367e-08), (-111.5, 31.46, -7.035e-08), (-111.5, 31.45, -6.443e-08), (-111.4, 31.44, -7.933e-08), (-111.4, 31.43, -9.04e-08), (-111.4, 31.42, -8.964e-08), (-111.2, 31.3, -9.988e-08), (-111.2, 31.35, -8.758e-08), (-111.1, 31.34, -6.965e-08), (-111.1, 31.33, -9.259e-08), (-111.1, 31.33, -8.983e-08), (-111.4, 31.41, -9.151e-08), (-111.3, 31.4, -1.034e-07), (-111.3, 31.39, -7.412e-08), (-111.2, 31.37, 1.542e-07), (-111.2, 31.36, -1.066e-07), (-110.1, 31.33, -9.369e-08), (-108.2, 31.33, -9.331e-08), (-108.2, 31.78, -7.779e-08), (-106.5, 31.78, -7.739e-08), (-106.4, 31.67, -8.951e-08), (-106.3, 31.54, -1.067e-07), (-106.3, 31.63, -9.681e-08), (-106.3, 31.66, -9.832e-08), (-106.3, 31.59, -9.926e-08), (-106.3, 31.62, -1.099e-07), (-106.3, 31.55, -9.209e-08), (-106.3, 31.57, -9.587e-08), (-106.3, 31.59, -7.658e-08), (-106.2, 31.49, -1.002e-07), (-106.3, 31.56, -6.597e-08), (-106.5, 31.77, -8.447e-08), (-106.4, 31.76, -2.805e-08), (-106.4, 31.74, -1.23e-07), (-106.4, 31.73, -8.361e-08), (-106.4, 31.7, -8.399e-08), (-106.4, 31.72, -1.168e-07), (-106.2, 31.44, -9.123e-08), (-106.0, 31.39, -9.874e-08), (-106.0, 31.36, -7.16e-08), (-106.0, 31.33, -9.926e-08), (-106.0, 31.35, -7.577e-08), (-105.9, 31.32, -1.169e-07), (-106.2, 31.52, -1.305e-07), (-106.2, 31.47, -4.716e-08), (-106.2, 31.49, -6.796e-08), (-106.2, 31.45, -8.638e-08), (-106.2, 31.43, -9.26e-08), (-106.1, 31.42, 4.103e-08), (-106.0, 31.4, -9.511e-08), (-106.0, 31.38, -1.291e-07), (-106.0, 31.37, -9.099e-08), (-105.9, 31.3, -8.973e-08), (-105.9, 31.31, -8.959e-08), (-105.9, 31.28, -8.1e-08), (-105.8, 31.24, -1.133e-07), (-105.9, 31.26, -7.722e-08), (-105.8, 31.22, -8.866e-08), (-105.8, 31.19, -6.367e-08), (-105.8, 31.2, -5.327e-08), (-105.8, 31.16, -8.652e-08), (-105.8, 31.17, -9.062e-08), (-105.8, 31.15, -9.926e-08), (-105.7, 31.13, -9.82e-08), (-105.7, 31.14, -1.229e-07), (-105.7, 31.12, -1.239e-07), (-105.7, 31.11, -9.848e-08), (-105.6, 31.09, -9.018e-08), (-105.6, 31.1, -1.208e-07), (-105.6, 31.06, -4.622e-08), (-105.6, 30.99, -6.656e-08), (-105.6, 31.01, -8.867e-08), (-105.6, 31.03, -2.232e-08), (-105.5, 30.98, -6.144e-08), (-105.5, 30.93, -9.648e-08), (-105.5, 30.96, -3.785e-08), (-105.5, 30.91, -9.655e-08), (-105.5, 30.94, -6.796e-08), (-105.5, 30.92, -7.283e-08), (-105.5, 30.89, -9.926e-08), (-105.5, 30.91, -7.627e-08), (-105.4, 30.86, -1.094e-07), (-105.4, 30.88, -1.775e-07), (-105.4, 30.85, -9.221e-08), (-105.3, 30.83, -9.661e-08), (-105.3, 30.84, -8.759e-08), (-105.3, 30.82, -6.451e-08), (-105.3, 30.81, -9.603e-08), (-105.2, 30.8, -1.261e-07), (-105.2, 30.79, -9.4e-08), (-105.2, 30.78, -6.37e-08), (-105.2, 30.75, -9.76e-08), (-105.2, 30.76, -6.835e-08), (-105.1, 30.74, -1.239e-07)], [(1198, 1200), (1223, 1224)], [(5, 2, 0), (5, 3, 4), (5, 6, 7), (10, 8, 5), (14, 17, 13), (261, 18, 15), (261, 17, 18), (25, 23, 22), (261, 24, 25), (261, 26, 27), (261, 15, 16), (5, 31, 30), (5, 30, 12), (5, 32, 33), (5, 35, 36), (5, 36, 34), (5, 22, 37), (40, 41, 39), (42, 41, 40), (46, 44, 45), (87, 44, 46), (47, 87, 46), (87, 48, 49), (51, 87, 50), (60, 52, 53), (57, 61, 56), (60, 59, 52), (87, 63, 55), (87, 62, 58), (87, 59, 60), (66, 87, 64), (72, 68, 69), (70, 72, 69), (73, 70, 71), (72, 77, 68), (74, 70, 73), (72, 74, 75), (72, 78, 77), (87, 81, 82), (87, 82, 43), (87, 43, 41), (87, 83, 81), (86, 84, 85), (72, 75, 86), (88, 87, 66), (89, 87, 88), (91, 87, 90), (93, 87, 92), (96, 94, 95), (97, 80, 79), (72, 98, 97), (72, 99, 98), (101, 72, 87), (103, 101, 102), (104, 101, 103), (101, 87, 94), (107, 101, 105), (72, 111, 100), (101, 115, 72), (115, 113, 111), (101, 117, 116), (101, 118, 117), (101, 121, 119), (129, 101, 126), (131, 101, 128), (136, 121, 101), (139, 136, 101), (139, 138, 137), (139, 137, 136), (142, 141, 139), (144, 142, 139), (144, 146, 143), (150, 147, 145), (153, 101, 152), (154, 101, 153), (155, 101, 154), (158, 139, 156), (163, 162, 144), (144, 164, 163), (144, 165, 164), (166, 165, 144), (149, 150, 144), (144, 162, 149), (169, 144, 168), (171, 170, 160), (172, 144, 170), (173, 144, 172), (174, 144, 173), (175, 144, 174), (5, 183, 184), (5, 0, 182), (5, 180, 181), (5, 181, 183), (186, 5, 184), (5, 186, 187), (188, 167, 144), (190, 189, 188), (5, 188, 144), (5, 190, 188), (194, 192, 191), (5, 193, 194), (5, 196, 193), (200, 198, 199), (201, 197, 198), (202, 197, 201), (197, 202, 204), (207, 144, 169), (209, 197, 206), (211, 197, 210), (216, 197, 215), (217, 216, 215), (225, 226, 227), (279, 226, 225), (229, 279, 225), (230, 279, 229), (279, 231, 232), (234, 279, 233), (241, 279, 237), (220, 218, 279), (242, 237, 238), (241, 237, 242), (244, 242, 243), (247, 241, 244), (252, 248, 245), (252, 245, 246), (276, 241, 253), (261, 255, 256), (261, 257, 255), (261, 258, 259), (261, 260, 258), (261, 265, 263), (261, 263, 264), (261, 270, 271), (261, 271, 268), (261, 252, 270), (261, 20, 38), (261, 38, 17), (273, 272, 19), (261, 273, 20), (274, 222, 220), (281, 241, 276), (279, 282, 278), (283, 277, 241), (284, 241, 280), (288, 286, 277), (287, 293, 286), (297, 293, 290), (297, 290, 294), (297, 295, 292), (297, 301, 300), (305, 276, 253), (252, 306, 304), (311, 309, 307), (308, 311, 307), (297, 292, 314), (297, 314, 313), (297, 313, 310), (306, 252, 261), (261, 317, 318), (319, 261, 318), (261, 320, 321), (325, 322, 323), (325, 323, 261), (261, 327, 326), (261, 326, 325), (261, 329, 328), (261, 332, 330), (261, 330, 331), (261, 315, 335), (261, 335, 334), (336, 302, 303), (337, 336, 297), (261, 340, 339), (261, 342, 341), (261, 344, 343), (261, 347, 345), (261, 348, 347), (261, 349, 350), (261, 355, 356), (261, 356, 353), (261, 353, 354), (261, 357, 355), (261, 358, 359), (261, 360, 358), (261, 364, 362), (365, 363, 364), (261, 369, 370), (261, 370, 368), (261, 371, 372), (261, 372, 369), (261, 354, 371), (375, 373, 365), (365, 374, 375), (365, 378, 376), (365, 381, 380), (382, 383, 381), (384, 385, 382), (261, 386, 365), (388, 387, 386), (395, 392, 393), (391, 393, 390), (397, 394, 395), (424, 397, 391), (424, 398, 399), (424, 399, 397), (391, 389, 402), (403, 404, 402), (405, 391, 402), (405, 402, 404), (261, 408, 388), (410, 409, 408), (1243, 405, 406), (405, 410, 261), (424, 413, 414), (424, 415, 416), (419, 418, 417), (405, 421, 420), (405, 420, 419), (405, 422, 421), (424, 400, 401), (425, 400, 424), (424, 412, 425), (405, 417, 424), (429, 427, 426), (432, 429, 426), (432, 428, 429), (405, 433, 423), (432, 435, 434), (432, 434, 405), (432, 436, 437), (432, 438, 436), (432, 426, 441), (432, 441, 439), (432, 405, 261), (445, 444, 443), (432, 445, 443), (447, 446, 432), (432, 448, 447), (458, 455, 456), (458, 457, 455), (492, 461, 458), (432, 492, 458), (492, 462, 461), (492, 450, 463), (458, 454, 464), (465, 458, 464), (458, 469, 468), (471, 458, 468), (472, 458, 471), (458, 473, 474), (475, 458, 474), (476, 458, 475), (478, 481, 476), (482, 479, 480), (432, 481, 482), (487, 449, 448), (487, 448, 432), (487, 483, 484), (485, 483, 487), (487, 486, 485), (487, 488, 489), (487, 477, 490), (492, 493, 494), (492, 496, 495), (492, 495, 493), (492, 497, 496), (499, 497, 492), (492, 500, 499), (492, 501, 500), (503, 502, 492), (492, 507, 506), (492, 509, 508), (516, 514, 504), (492, 1246, 519), (492, 519, 518), (492, 520, 1246), (492, 521, 520), (492, 523, 524), (492, 524, 522), (492, 527, 528), (492, 528, 526), (492, 529, 530), (492, 531, 529), (492, 532, 533), (492, 511, 510), (492, 504, 511), (492, 540, 539), (492, 513, 512), (492, 512, 1245), (547, 544, 545), (492, 545, 513), (492, 550, 551), (492, 552, 553), (535, 555, 492), (492, 536, 535), (558, 541, 542), (492, 559, 560), (492, 560, 558), (563, 561, 559), (492, 562, 563), (567, 564, 565), (492, 566, 567), (492, 568, 569), (492, 570, 571), (492, 573, 574), (556, 573, 492), (576, 577, 492), (588, 579, 576), (588, 578, 579), (583, 580, 581), (583, 581, 588), (585, 582, 583), (588, 585, 583), (588, 586, 587), (591, 589, 588), (588, 576, 492), (641, 588, 492), (641, 598, 595), (641, 599, 600), (641, 600, 597), (604, 601, 602), (588, 590, 591), (616, 613, 612), (616, 610, 611), (616, 614, 613), (616, 592, 615), (616, 588, 641), (641, 596, 616), (628, 623, 621), (628, 621, 622), (628, 624, 625), (628, 626, 627), (628, 631, 629), (636, 634, 632), (636, 632, 633), (641, 607, 608), (641, 608, 606), (641, 637, 638), (641, 639, 640), (628, 617, 645), (628, 645, 644), (628, 644, 642), (628, 642, 641), (492, 628, 641), (651, 648, 649), (655, 652, 653), (628, 658, 657), (628, 661, 662), (628, 662, 659), (628, 663, 664), (628, 665, 666), (669, 667, 668), (628, 675, 673), (628, 676, 674), (628, 677, 676), (679, 678, 677), (628, 684, 683), (628, 673, 669), (704, 690, 691), (704, 691, 689), (704, 692, 693), (704, 694, 695), (704, 696, 697), (704, 700, 701), (704, 701, 699), (704, 1247, 702), (706, 707, 705), (708, 705, 703), (709, 708, 704), (710, 712, 709), (704, 689, 628), (714, 492, 432), (720, 717, 716), (720, 716, 704), (724, 719, 720), (722, 718, 704), (725, 724, 721), (726, 718, 722), (728, 721, 718), (730, 731, 704), (732, 730, 704), (733, 704, 731), (732, 734, 730), (628, 736, 735), (628, 737, 736), (628, 740, 739), (742, 741, 628), (748, 744, 745), (628, 749, 742), (748, 743, 753), (748, 750, 628), (760, 757, 755), (766, 759, 760), (766, 760, 763), (748, 770, 768), (778, 432, 715), (782, 778, 780), (783, 778, 782), (784, 778, 783), (788, 764, 765), (788, 765, 762), (759, 789, 788), (791, 766, 767), (790, 792, 789), (793, 794, 790), (795, 796, 793), (766, 797, 795), (816, 766, 791), (816, 801, 798), (816, 798, 799), (816, 804, 802), (816, 805, 803), (807, 806, 816), (816, 774, 775), (816, 775, 772), (810, 791, 767), (816, 813, 811), (816, 815, 814), (819, 817, 818), (820, 818, 432), (824, 817, 821), (825, 822, 823), (826, 432, 776), (828, 432, 826), (829, 432, 827), (830, 432, 829), (834, 432, 830), (838, 432, 831), (432, 839, 835), (836, 839, 432), (841, 776, 840), (843, 776, 844), (849, 846, 847), (849, 851, 850), (860, 808, 809), (860, 854, 855), (858, 856, 857), (858, 857, 860), (860, 807, 816), (860, 859, 858), (860, 845, 859), (852, 849, 860), (860, 865, 863), (891, 860, 816), (868, 816, 748), (871, 817, 870), (873, 869, 872), (874, 432, 869), (877, 432, 874), (878, 432, 875), (879, 432, 878), (886, 817, 884), (860, 887, 866), (888, 860, 867), (860, 890, 887), (816, 892, 891), (897, 894, 816), (816, 896, 892), (868, 898, 895), (903, 901, 868), (905, 903, 900), (906, 901, 903), (909, 868, 748), (908, 902, 868), (748, 911, 909), (912, 913, 911), (914, 912, 748), (916, 915, 748), (921, 917, 748), (917, 922, 920), (924, 714, 432), (927, 432, 926), (930, 432, 927), (931, 928, 432), (932, 432, 929), (934, 432, 928), (937, 432, 879), (945, 946, 944), (921, 947, 945), (949, 948, 947), (951, 953, 952), (954, 748, 492), (955, 748, 954), (954, 958, 957), (954, 959, 958), (954, 961, 960), (954, 964, 963), (954, 965, 964), (968, 966, 967), (970, 492, 966), (972, 492, 969), (974, 492, 971), (976, 492, 973), (977, 492, 975), (978, 714, 992), (979, 980, 714), (981, 714, 978), (987, 714, 981), (989, 986, 714), (989, 714, 987), (986, 990, 985), (991, 993, 714), (994, 992, 714), (995, 714, 993), (996, 992, 994), (997, 978, 992), (991, 714, 924), (998, 991, 924), (1000, 999, 924), (1001, 924, 925), (1003, 1000, 924), (1002, 1003, 924), (1004, 1005, 1002), (1009, 1010, 1007), (1011, 1012, 432), (1011, 1013, 1012), (432, 1015, 1011), (432, 1017, 1015), (1019, 1016, 432), (1020, 432, 1021), (1022, 936, 934), (1023, 1021, 936), (1025, 1021, 1024), (1027, 1028, 1026), (1031, 1021, 1030), (1033, 1021, 1032), (954, 1035, 965), (954, 1036, 1035), (954, 1038, 1037), (1041, 1042, 1040), (1043, 1044, 1041), (492, 1045, 1043), (492, 1047, 1046), (492, 1049, 1048), (1051, 1052, 1050), (492, 1054, 1051), (492, 1055, 1054), (1059, 492, 1058), (1063, 492, 1059), (1065, 1061, 1062), (1067, 492, 1061), (1072, 1071, 492), (1074, 1073, 492), (1075, 492, 1071), (492, 1077, 1074), (492, 1079, 1077), (1081, 492, 1075), (1085, 1083, 1080), (1097, 1094, 1095), (1098, 1094, 977), (1100, 1094, 1099), (1102, 1094, 1101), (1103, 1094, 1102), (1104, 1094, 1103), (1107, 1106, 1095), (1019, 1108, 1016), (1020, 1110, 1109), (1111, 1112, 1110), (1115, 1114, 1113), (1020, 1121, 1120), (1020, 1124, 1123), (1126, 1127, 1125), (1128, 1126, 1020), (1133, 1020, 1132), (1136, 1134, 1020), (1136, 1020, 1135), (1020, 1129, 1128), (1020, 1139, 1137), (1142, 1141, 1138), (1141, 1143, 1140), (1146, 1141, 1142), (1147, 1020, 1034), (1148, 1020, 1147), (1150, 1020, 1148), (1151, 1020, 1149), (1152, 1056, 492), (1155, 492, 1154), (1157, 492, 1155), (1159, 492, 1158), (1162, 492, 1160), (1164, 492, 1162), (1167, 492, 1064), (1169, 492, 1166), (1171, 492, 1167), (1173, 1085, 1086), (1172, 1174, 1085), (492, 1175, 1093), (492, 1178, 1176), (492, 1181, 1179), (492, 1183, 1182), (1187, 1183, 492), (1189, 492, 1096), (1193, 1192, 492), (1193, 492, 1189), (1195, 1191, 492), (1195, 492, 1192), (1196, 492, 1190), (1198, 1197, 492), (1199, 492, 1196), (1204, 492, 1163), (1207, 492, 1206), (1207, 1205, 492), (1208, 1205, 1207), (1210, 1152, 1205), (1211, 1213, 1152), (1212, 1213, 1211), (1216, 1213, 1215), (1217, 1216, 1215), (1218, 1216, 1217), (1225, 1152, 1216), (1226, 1220, 1221), (1222, 1226, 1221), (1216, 1152, 1213), (1228, 1226, 1227), (1229, 1216, 1220), (1229, 1220, 1226), (1230, 1216, 1229), (1233, 1216, 1230), (1234, 1226, 1228), (1237, 1226, 1234), (1235, 1237, 1234), (1236, 1237, 1235), (1240, 1237, 1238), (1241, 1226, 1237), (1242, 1229, 1241), (1249, 197, 216), (1250, 197, 1249), (1252, 197, 1251), (1253, 197, 1252), (1255, 5, 1253), (5, 1248, 1257), (1263, 5, 1262), (1265, 5, 1257), (1266, 5, 1265), (1267, 5, 1264), (1269, 5, 1267), (1271, 5, 1268), (1272, 5, 1270), (1273, 5, 1272), (1273, 261, 5), (1275, 261, 1274), (1276, 261, 1275), (1278, 261, 1276), (1282, 261, 1281), (1286, 1284, 1285), (1288, 261, 1287), (1290, 261, 1289), (1284, 261, 1291), (1292, 1284, 1291), (1293, 1284, 1292), (1294, 261, 1288), (1295, 261, 1294), (1297, 432, 1296), (1301, 432, 1298), (1303, 432, 1300), (1304, 1299, 432), (1306, 432, 1302), (1308, 1304, 1305), (1309, 432, 1297), (1310, 432, 1309), (1312, 432, 1310), (1314, 432, 1312), (1317, 432, 1316), (1318, 432, 1317), (1320, 432, 1318), (1321, 1307, 1299), (1323, 432, 1307), (1324, 432, 1322), (432, 1315, 1325), (1326, 432, 1325), (1327, 432, 1326), (1331, 432, 1320), (1330, 432, 1331), (1334, 432, 1332), (1336, 432, 1335), (1339, 432, 1336), (1340, 432, 1338), (1342, 432, 1340), (1343, 432, 1341), (1346, 432, 1344), (1347, 432, 1345), (1349, 715, 432), (1353, 715, 1351), (1354, 715, 1352), (1355, 1352, 1353), (1356, 1354, 1352), (1358, 715, 1354), (1360, 715, 1357), (1363, 715, 1361), (1366, 715, 1365), (1368, 715, 1367), (1371, 778, 1369), (121, 120, 119), (134, 133, 132), (225, 224, 223), (268, 271, 269), (410, 405, 411), (753, 752, 751), (5, 1, 2), (5, 7, 3), (1, 5, 4), (5, 8, 6), (10, 12, 9), (14, 18, 17), (22, 23, 21), (261, 25, 22), (261, 27, 24), (261, 28, 26), (261, 16, 28), (12, 30, 11), (5, 12, 10), (30, 31, 29), (5, 33, 31), (5, 34, 32), (5, 37, 35), (5, 261, 22), (87, 41, 42), (87, 49, 44), (47, 50, 87), (87, 55, 48), (51, 56, 87), (55, 63, 54), (56, 61, 87), (87, 42, 62), (59, 87, 58), (63, 87, 60), (64, 87, 61), (65, 66, 64), (67, 88, 66), (68, 77, 76), (74, 72, 70), (72, 79, 78), (87, 85, 83), (87, 86, 85), (87, 72, 86), (89, 90, 87), (91, 92, 87), (95, 94, 87), (93, 95, 87), (72, 97, 79), (72, 100, 99), (105, 101, 94), (106, 105, 94), (108, 107, 105), (107, 109, 101), (110, 101, 109), (110, 102, 101), (115, 111, 72), (111, 113, 112), (115, 114, 113), (101, 116, 115), (101, 119, 118), (122, 101, 104), (122, 123, 101), (124, 101, 123), (124, 125, 101), (127, 126, 125), (126, 101, 125), (129, 128, 101), (130, 131, 128), (136, 137, 135), (139, 140, 138), (139, 141, 140), (144, 143, 142), (144, 145, 146), (144, 150, 145), (150, 149, 148), (151, 101, 131), (151, 152, 101), (155, 139, 101), (155, 156, 139), (158, 157, 139), (159, 139, 157), (159, 160, 139), (133, 162, 161), (144, 167, 166), (149, 162, 134), (162, 133, 134), (160, 170, 139), (170, 144, 139), (175, 168, 144), (176, 169, 168), (180, 179, 177), (179, 182, 178), (180, 182, 179), (5, 182, 180), (185, 187, 186), (5, 191, 190), (5, 194, 191), (193, 196, 195), (196, 5, 187), (197, 5, 144), (199, 198, 144), (198, 197, 144), (203, 204, 202), (205, 197, 204), (205, 206, 197), (207, 199, 144), (208, 209, 206), (210, 197, 209), (212, 197, 211), (212, 213, 197), (213, 214, 197), (215, 197, 214), (220, 222, 219), (225, 227, 224), (228, 229, 225), (279, 232, 226), (230, 233, 279), (234, 236, 279), (238, 237, 235), (279, 239, 231), (237, 279, 236), (279, 240, 239), (279, 218, 240), (244, 241, 242), (247, 249, 241), (252, 251, 248), (249, 253, 241), (252, 250, 251), (261, 259, 257), (261, 262, 260), (261, 264, 262), (261, 266, 265), (261, 268, 266), (268, 269, 267), (20, 273, 19), (261, 256, 254), (273, 261, 254), (222, 274, 221), (274, 220, 275), (241, 277, 279), (220, 278, 275), (220, 279, 278), (281, 280, 241), (286, 285, 279), (277, 286, 279), (284, 283, 241), (288, 287, 286), (289, 288, 277), (287, 290, 293), (291, 294, 290), (295, 297, 294), (297, 296, 293), (297, 299, 296), (297, 298, 299), (297, 300, 298), (297, 303, 301), (252, 304, 250), (311, 297, 310), (308, 297, 311), (261, 308, 306), (313, 314, 312), (261, 297, 308), (319, 318, 316), (261, 321, 317), (261, 323, 320), (325, 326, 324), (261, 328, 327), (261, 331, 329), (261, 334, 332), (334, 335, 333), (297, 336, 303), (337, 261, 319), (261, 337, 297), (261, 338, 315), (261, 339, 338), (261, 341, 340), (261, 343, 342), (261, 346, 344), (261, 345, 346), (261, 350, 348), (261, 351, 349), (261, 359, 357), (261, 362, 360), (362, 364, 361), (261, 365, 364), (261, 368, 351), (368, 370, 367), (371, 354, 352), (365, 373, 366), (365, 377, 374), (365, 376, 377), (365, 380, 378), (380, 381, 379), (365, 382, 381), (365, 384, 382), (365, 386, 384), (261, 388, 386), (391, 395, 393), (391, 397, 395), (397, 399, 396), (424, 401, 398), (405, 424, 391), (406, 405, 404), (388, 408, 407), (261, 410, 408), (1243, 411, 405), (424, 416, 413), (424, 417, 415), (405, 423, 422), (424, 414, 412), (405, 419, 417), (432, 431, 428), (432, 430, 431), (405, 434, 433), (432, 437, 435), (432, 440, 438), (432, 439, 440), (432, 443, 430), (432, 446, 445), (492, 452, 1244), (451, 492, 1244), (454, 458, 453), (453, 458, 456), (458, 459, 457), (458, 460, 459), (458, 461, 460), (492, 463, 462), (492, 451, 450), (464, 454, 442), (465, 466, 458), (466, 467, 458), (469, 458, 467), (470, 471, 468), (472, 473, 458), (476, 481, 458), (432, 458, 481), (487, 432, 482), (487, 484, 449), (487, 489, 486), (487, 490, 488), (487, 480, 477), (487, 482, 480), (492, 491, 452), (492, 494, 491), (499, 500, 498), (492, 502, 501), (492, 505, 503), (492, 506, 505), (492, 508, 507), (492, 510, 509), (516, 518, 515), (518, 519, 517), (516, 492, 518), (492, 522, 521), (492, 526, 523), (526, 528, 525), (492, 530, 527), (492, 533, 531), (492, 534, 532), (492, 1245, 534), (492, 516, 504), (492, 537, 538), (492, 539, 537), (492, 542, 540), (513, 545, 543), (492, 547, 545), (492, 548, 546), (547, 492, 546), (492, 549, 548), (492, 551, 549), (492, 553, 550), (492, 554, 552), (492, 555, 554), (492, 538, 536), (492, 558, 542), (558, 560, 557), (492, 563, 559), (492, 565, 562), (492, 567, 565), (492, 569, 566), (492, 571, 568), (492, 572, 570), (492, 574, 572), (492, 577, 575), (588, 581, 578), (588, 584, 585), (588, 587, 584), (588, 589, 586), (492, 575, 556), (641, 597, 598), (596, 641, 595), (641, 602, 599), (641, 604, 602), (604, 606, 603), (606, 608, 605), (641, 606, 604), (588, 609, 590), (588, 611, 609), (610, 616, 612), (588, 616, 611), (616, 615, 614), (616, 593, 592), (616, 594, 593), (616, 596, 594), (628, 620, 618), (620, 622, 619), (628, 622, 620), (628, 625, 623), (628, 627, 624), (628, 630, 626), (628, 629, 630), (628, 633, 631), (628, 636, 633), (641, 638, 607), (641, 640, 637), (644, 645, 643), (641, 642, 639), (628, 618, 617), (651, 653, 650), (651, 655, 653), (655, 656, 654), (628, 657, 656), (655, 628, 656), (651, 628, 655), (628, 659, 658), (659, 662, 660), (628, 664, 661), (628, 666, 663), (628, 668, 665), (628, 669, 668), (636, 647, 635), (636, 649, 647), (636, 651, 649), (628, 651, 636), (673, 675, 672), (628, 674, 675), (628, 679, 677), (628, 680, 679), (628, 681, 680), (628, 682, 681), (628, 685, 684), (682, 628, 683), (628, 686, 685), (628, 687, 686), (628, 670, 687), (669, 671, 646), (669, 673, 671), (689, 691, 688), (704, 693, 690), (704, 695, 692), (704, 697, 694), (704, 699, 696), (699, 701, 698), (704, 702, 700), (704, 703, 1247), (704, 708, 703), (705, 708, 706), (709, 711, 708), (710, 709, 704), (704, 713, 710), (628, 689, 670), (704, 716, 713), (718, 720, 704), (721, 724, 720), (718, 721, 720), (723, 722, 704), (725, 727, 724), (721, 729, 725), (628, 732, 704), (733, 723, 704), (628, 735, 732), (628, 738, 737), (628, 739, 738), (628, 741, 740), (748, 745, 743), (748, 747, 744), (748, 746, 747), (628, 750, 749), (750, 753, 751), (750, 748, 753), (755, 757, 754), (757, 759, 756), (759, 762, 758), (760, 759, 757), (762, 765, 761), (763, 767, 766), (746, 748, 768), (768, 770, 769), (748, 771, 770), (772, 775, 773), (778, 776, 432), (780, 778, 779), (781, 780, 779), (786, 785, 778), (784, 786, 778), (788, 787, 764), (759, 788, 762), (759, 790, 789), (759, 793, 790), (759, 795, 793), (766, 795, 759), (816, 799, 766), (801, 802, 800), (816, 802, 801), (816, 803, 804), (816, 806, 805), (816, 812, 774), (771, 816, 772), (816, 811, 812), (748, 816, 771), (816, 814, 813), (815, 816, 791), (492, 748, 628), (818, 817, 432), (819, 821, 817), (823, 822, 817), (824, 823, 817), (828, 827, 432), (832, 831, 432), (833, 832, 432), (834, 833, 432), (835, 820, 432), (838, 837, 432), (837, 836, 432), (840, 776, 778), (785, 840, 778), (841, 842, 776), (842, 844, 776), (849, 850, 848), (849, 852, 851), (860, 855, 808), (807, 860, 809), (860, 857, 854), (860, 847, 845), (860, 849, 847), (852, 861, 853), (860, 861, 852), (860, 862, 861), (860, 863, 862), (863, 865, 864), (860, 866, 865), (891, 867, 860), (868, 897, 816), (817, 869, 432), (871, 872, 817), (872, 869, 817), (876, 875, 432), (877, 876, 432), (880, 879, 878), (883, 882, 817), (822, 883, 817), (882, 884, 817), (885, 870, 817), (886, 885, 817), (888, 890, 860), (889, 893, 816), (816, 894, 889), (893, 896, 816), (897, 868, 895), (868, 899, 898), (868, 901, 899), (902, 900, 868), (900, 903, 868), (904, 905, 900), (868, 909, 908), (909, 911, 910), (748, 912, 911), (748, 915, 914), (907, 916, 748), (748, 918, 907), (748, 919, 918), (748, 920, 919), (917, 920, 748), (942, 923, 917), (943, 942, 917), (921, 943, 917), (925, 924, 432), (930, 929, 432), (932, 931, 432), (934, 1021, 432), (933, 934, 928), (935, 934, 933), (936, 1021, 934), (881, 937, 879), (939, 432, 937), (938, 939, 937), (940, 926, 432), (939, 940, 432), (941, 927, 926), (943, 945, 944), (921, 945, 943), (949, 947, 921), (921, 950, 949), (951, 952, 748), (748, 952, 921), (955, 951, 748), (954, 956, 955), (954, 957, 956), (954, 960, 959), (954, 962, 961), (954, 963, 962), (966, 492, 714), (967, 966, 714), (970, 969, 492), (972, 971, 492), (974, 973, 492), (976, 975, 492), (977, 1094, 492), (980, 967, 714), (714, 982, 979), (714, 983, 982), (714, 984, 983), (714, 988, 984), (985, 988, 714), (986, 985, 714), (995, 994, 714), (999, 998, 924), (1001, 1002, 924), (1001, 1004, 1002), (925, 1006, 1001), (1007, 1008, 925), (432, 1007, 925), (432, 1009, 1007), (432, 1012, 1009), (1011, 1015, 1014), (432, 1018, 1017), (1016, 1018, 432), (1109, 1019, 432), (1020, 1109, 432), (1023, 1024, 1021), (1026, 1028, 1021), (1025, 1026, 1021), (1030, 1021, 1028), (1029, 1030, 1028), (1031, 1032, 1021), (1034, 1020, 1021), (1033, 1034, 1021), (954, 1037, 1036), (954, 1039, 1038), (954, 1040, 1039), (954, 1041, 1040), (954, 1043, 1041), (492, 1043, 954), (492, 1046, 1045), (492, 1048, 1047), (492, 1050, 1049), (492, 1051, 1050), (1051, 1054, 1053), (492, 1056, 1055), (1057, 1058, 492), (1060, 1059, 1058), (1062, 1061, 492), (1063, 1062, 492), (1067, 1066, 492), (1068, 1166, 492), (1066, 1068, 492), (1069, 1057, 492), (1070, 1069, 492), (492, 1073, 1070), (492, 1078, 1072), (1074, 1077, 1076), (1081, 1080, 492), (1082, 1081, 1075), (492, 1083, 1079), (1080, 1083, 492), (1084, 1080, 1081), (1086, 1085, 1080), (1087, 1086, 1080), (1088, 1078, 492), (1089, 1088, 492), (492, 1090, 1089), (492, 1091, 1090), (492, 1092, 1091), (492, 1093, 1092), (1096, 492, 1094), (1097, 1096, 1094), (1098, 1099, 1094), (1100, 1101, 1094), (1104, 1105, 1094), (1105, 1095, 1094), (1106, 1097, 1095), (1020, 1111, 1110), (1113, 1111, 1020), (1115, 1113, 1020), (1020, 1116, 1115), (1020, 1117, 1116), (1020, 1118, 1117), (1020, 1119, 1118), (1120, 1119, 1020), (1020, 1122, 1121), (1020, 1123, 1122), (1020, 1125, 1124), (1020, 1126, 1125), (1132, 1020, 1130), (1131, 1132, 1130), (1133, 1135, 1020), (1134, 1141, 1020), (1020, 1137, 1129), (1138, 1141, 1134), (1020, 1140, 1139), (1020, 1141, 1140), (1145, 1144, 1141), (1146, 1145, 1141), (1150, 1149, 1020), (1151, 1130, 1020), (1152, 1153, 1056), (1156, 1155, 1154), (1157, 1158, 492), (1161, 1160, 492), (1159, 1161, 492), (1164, 1163, 492), (1169, 1064, 492), (1168, 1167, 1064), (1170, 1154, 492), (1171, 1170, 492), (1173, 1172, 1085), (492, 1176, 1175), (492, 1179, 1178), (1177, 1180, 492), (1180, 1181, 492), (1182, 1184, 492), (1184, 1177, 492), (1183, 1186, 1185), (1183, 1187, 1186), (492, 1188, 1187), (1191, 1190, 492), (1194, 1188, 492), (492, 1197, 1194), (492, 1199, 1198), (1145, 1201, 1144), (1145, 1202, 1201), (1145, 1203, 1202), (1165, 1204, 1163), (1205, 1152, 492), (1206, 492, 1204), (1209, 1210, 1205), (1210, 1211, 1152), (1214, 1215, 1213), (1218, 1219, 1216), (1219, 1220, 1216), (1152, 1223, 1153), (1222, 1227, 1226), (1231, 1232, 1229), (1232, 1230, 1229), (1236, 1238, 1237), (1239, 1240, 1238), (1241, 1229, 1226), (1251, 197, 1250), (1253, 5, 197), (1254, 1255, 1253), (1256, 1248, 5), (1255, 1256, 5), (1259, 1258, 5), (1260, 1258, 1259), (1261, 5, 1258), (1261, 1262, 5), (1263, 1264, 5), (1266, 1259, 5), (1269, 1268, 5), (1271, 1270, 5), (1274, 261, 1273), (1278, 1277, 261), (1279, 261, 1277), (1279, 1280, 261), (1280, 1281, 261), (1283, 261, 1282), (1286, 1287, 1284), (1287, 261, 1284), (1283, 1289, 261), (1290, 1291, 261), (1293, 1285, 1284), (1295, 432, 261), (1301, 1300, 432), (1303, 1302, 432), (1305, 1304, 432), (1306, 1305, 432), (1307, 432, 1299), (1311, 1312, 1310), (1314, 1313, 432), (1313, 1298, 432), (1319, 1318, 1317), (1323, 1322, 432), (1324, 1315, 432), (1327, 1316, 432), (1329, 1317, 1316), (1328, 1329, 1316), (1332, 432, 1330), (1334, 1333, 432), (1333, 1335, 432), (1337, 1336, 1335), (1339, 1338, 432), (1342, 1341, 432), (1343, 1344, 432), (1346, 1345, 432), (1349, 1348, 715), (1350, 1349, 432), (1348, 1351, 715), (1353, 1352, 715), (1358, 1357, 715), (1360, 1359, 715), (1359, 1361, 715), (1363, 1362, 715), (1364, 715, 1362), (1347, 1350, 432), (1364, 1365, 715), (1366, 1367, 715), (1368, 778, 715), (1369, 778, 1368), (1370, 1369, 1368), (1371, 777, 778), (779, 778, 777)])
me_mesh.update()

# ---- objects
ob_mycurve = bpy.data.objects.new('myCurve', me_mesh)

# ---- transforms, parenting, visibility, modifiers, constraints
ob_mycurve.location = (0.0, 0.0, 0.0)
_m = ob_mycurve.modifiers.new('Auto Smooth', 'NODES')
_m.node_group = ng_auto_smooth
_gi = [s.identifier for s in ng_auto_smooth.interface.items_tree if s.item_type == 'SOCKET' and s.in_out == 'INPUT']
_m[_gi[1]] = 3.142  # Angle

# ---- collection membership
scene.collection.objects.link(ob_mycurve)

# ---- scene / render settings (as saved in the file)
scene.frame_start = 1; scene.frame_end = 250; scene.frame_set(1)
scene.render.engine = 'BLENDER_EEVEE_NEXT'
scene.cycles.sampling_pattern = 'TABULATED_SOBOL'
scene.cycles.use_light_tree = False
scene.view_settings.view_transform = 'Filmic'
bpy.context.view_layer.update()

# ---- added for rendering (the .blend has no active camera and no usable light): camera, sun
cam_auto = bpy.data.cameras.new('AutoCamera')
cam_auto.lens = 50.0
cam_auto.sensor_width = 36.0
cam_auto.clip_end = 1000.0
ob_auto_camera = bpy.data.objects.new('AutoCamera', cam_auto)
scene.collection.objects.link(ob_auto_camera)
ob_auto_camera.location = (-93.8285, 9.50261, 11.9465)
ob_auto_camera.rotation_euler = (1.09748, -7.21219e-08, 0.694738)
scene.camera = ob_auto_camera
light_auto_sun = bpy.data.lights.new('AutoSun', 'SUN')
light_auto_sun.energy = 3.0
light_auto_sun.angle = 0.0523599
ob_auto_sun = bpy.data.objects.new('AutoSun', light_auto_sun)
scene.collection.objects.link(ob_auto_sun)
ob_auto_sun.rotation_euler = (0.872665, 0.174533, 0.523599)
bpy.context.view_layer.update()
